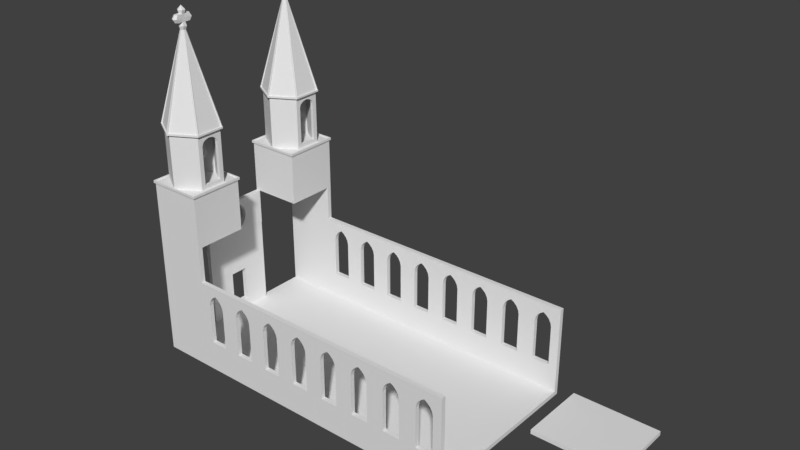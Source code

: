 # Source: Church.blend  (saved by Blender 2.79.0; exported with 4.5.12 LTS)
import bpy
from mathutils import Matrix  # noqa: F401  (used for matrix-valued properties, if any)

bpy.ops.wm.read_factory_settings(use_empty=True)
scene = bpy.context.scene
scene.name = 'Scene'

# ---- collections
col_collection_1 = bpy.data.collections.new('Collection 1'); scene.collection.children.link(col_collection_1)
col_collection_11 = bpy.data.collections.new('Collection 11'); scene.collection.children.link(col_collection_11)
col_collection_11.hide_render = True
col_collection_11.hide_viewport = True

# ---- world
world_world = bpy.data.worlds.new('World'); scene.world = world_world
world_world.color = (0.05088, 0.05088, 0.05088)
world_world.use_sun_shadow = False
world_world.sun_shadow_jitter_overblur = 0.0
world_world.cycles.sampling_method = 'MANUAL'

# ---- meshes
me_plane = bpy.data.meshes.new('Plane')
me_plane.from_pydata([(-2.0, -2.0, 0.0), (2.0, -2.0, 0.0), (-2.0, 2.0, 0.0), (2.0, 2.0, 0.0), (-2.0, -2.0, -0.25), (2.0, -2.0, -0.25), (-2.0, 2.0, -0.25), (2.0, 2.0, -0.25)], [], [(0, 1, 3, 2), (4, 6, 7, 5), (2, 6, 4, 0), (3, 7, 6, 2), (0, 4, 5, 1), (1, 5, 7, 3)])
me_plane.use_remesh_preserve_volume = False
me_plane.use_remesh_preserve_attributes = False
me_plane.use_mirror_vertex_groups = False
me_plane.update()
me_plane_002 = bpy.data.meshes.new('Plane.002')
me_plane_002.from_pydata([(-2.0, -2.0, 0.0), (2.0, -2.0, 0.0), (-2.0, 1.0, 0.0), (2.0, 1.0, 0.0), (-2.0, -2.0, -0.25), (2.0, -2.0, -0.25), (-2.0, 1.0, -0.25), (2.0, 1.0, -0.25)], [], [(0, 1, 3, 2), (4, 6, 7, 5), (2, 6, 4, 0), (3, 7, 6, 2), (0, 4, 5, 1), (1, 5, 7, 3)])
me_plane_002.use_remesh_preserve_volume = False
me_plane_002.use_remesh_preserve_attributes = False
me_plane_002.use_mirror_vertex_groups = False
me_plane_002.update()
me_vert_004 = bpy.data.meshes.new('Vert.004')
me_vert_004.from_pydata([(5.0, 0.0, 0.0), (5.0, -2.0, 0.0), (0.0, -2.0, 0.0), (0.0, 0.0, 0.0), (5.0, 0.0, 0.25), (5.0, -2.0, 0.25), (0.0, -2.0, 0.25), (0.0, 0.0, 0.25), (3.789, -1.5, 0.25), (3.789, -1.5, -1.49e-08), (3.789, -0.5, 0.25), (3.789, -0.5, -1.49e-08), (1.5, -0.5, 0.25), (1.5, -0.5, -1.49e-08), (1.5, -1.5, 0.25), (1.5, -1.5, -1.49e-08), (1.5, -0.6, 0.25), (1.5, -0.6, 0.0), (4.01, -1.457, 0.25), (4.01, -1.457, -1.49e-08), (4.01, -0.5431, 0.25), (4.01, -0.5431, -1.49e-08), (4.227, -1.339, 0.25), (4.227, -1.339, -1.49e-08), (4.227, -0.661, 0.25), (4.227, -0.661, -1.49e-08), (4.384, -0.822, 0.25), (4.384, -0.822, -1.49e-08), (4.384, -1.178, 0.25), (4.384, -1.178, -1.49e-08), (4.5, -1.0, 0.25), (4.5, -1.0, -1.49e-08)], [], [(0, 31, 27, 25, 21, 11, 13, 17, 3), (4, 7, 16, 12, 10, 20, 24, 26, 30), (3, 2, 6, 7), (1, 0, 4, 5), (0, 3, 7, 4), (2, 1, 5, 6), (21, 20, 10, 11), (13, 12, 16, 14, 15, 17), (25, 24, 20, 21), (15, 14, 8, 9), (27, 26, 24, 25), (22, 23, 19, 18), (18, 19, 9, 8), (30, 28, 22, 18, 8, 14, 16, 7, 6, 5, 4), (28, 29, 23, 22), (31, 30, 26, 27), (3, 17, 15, 9, 19, 23, 29, 31, 0, 1, 2), (29, 28, 30, 31), (11, 10, 12, 13)])
me_vert_004.use_remesh_preserve_volume = False
me_vert_004.use_remesh_preserve_attributes = False
me_vert_004.use_mirror_vertex_groups = False
me_vert_004.update()
me_plane_003 = bpy.data.meshes.new('Plane.003')
me_plane_003.from_pydata([(-2.0, -2.0, 0.0), (1.0, -2.0, 0.0), (-2.0, 1.0, 0.0), (1.0, 1.0, 0.0), (-2.0, -2.0, -0.25), (1.0, -2.0, -0.25), (-2.0, 1.0, -0.25), (1.0, 1.0, -0.25)], [], [(0, 1, 3, 2), (4, 6, 7, 5), (2, 6, 4, 0), (3, 7, 6, 2), (0, 4, 5, 1), (1, 5, 7, 3)])
me_plane_003.use_remesh_preserve_volume = False
me_plane_003.use_remesh_preserve_attributes = False
me_plane_003.use_mirror_vertex_groups = False
me_plane_003.update()
me_vert_001 = bpy.data.meshes.new('Vert.001')
me_vert_001.from_pydata([(7.0, 0.0, 0.0), (7.0, 3.0, 0.0), (0.0, 3.0, 0.0), (0.0, 0.0, 0.0), (7.0, 0.0, 0.25), (7.0, 3.0, 0.25), (0.0, 3.0, 0.25), (0.0, 0.0, 0.25)], [], [(0, 3, 2, 1), (4, 5, 6, 7), (3, 7, 6, 2), (1, 5, 4, 0), (0, 4, 7, 3), (2, 6, 5, 1)])
me_vert_001.use_remesh_preserve_volume = False
me_vert_001.use_remesh_preserve_attributes = False
me_vert_001.use_mirror_vertex_groups = False
me_vert_001.update()
me_circle = bpy.data.meshes.new('Circle')
me_circle.from_pydata([(-1.126, 0.65, 2.908), (0.0, 1.3, 2.908), (-1.126, -0.65, 2.908), (1.136e-07, -1.3, 2.908), (1.126, -0.65, 2.908), (1.126, 0.65, 2.908), (0.0, 1.5, 0.0), (-1.299, 0.75, 0.0), (-1.299, -0.75, 0.0), (1.311e-07, -1.5, 0.0), (1.299, -0.75, 0.0), (1.299, 0.75, 0.0), (0.0, 1.5, 3.0), (-1.299, 0.75, 3.0), (-1.299, -0.75, 3.0), (1.311e-07, -1.5, 3.0), (1.299, -0.75, 3.0), (1.299, 0.75, 3.0), (-3.974e-09, 1.65, 3.0), (-1.429, 0.825, 3.0), (-1.429, -0.825, 3.0), (1.403e-07, -1.65, 3.0), (1.429, -0.825, 3.0), (1.429, 0.825, 3.0), (-0.03672, -1.624, 3.1), (0.03672, -1.624, 3.1), (1.402e-07, -1.61, 3.1), (-1.425, -0.7803, 3.1), (-1.388, -0.8439, 3.1), (-1.395, -0.8052, 3.1), (-1.429, 0.825, 3.1), (-6.029e-10, 1.65, 3.1), (-1.429, -0.825, 3.1), (1.436e-07, -1.65, 3.1), (1.429, -0.825, 3.1), (1.429, 0.825, 3.1), (-1.388, 0.8439, 3.1), (-1.425, 0.7803, 3.1), (-1.395, 0.8052, 3.1), (0.03672, 1.624, 3.1), (-0.03672, 1.624, 3.1), (-6.029e-10, 1.61, 3.1), (-6.711e-07, 0.2151, 9.1), (-0.1863, 0.1076, 9.1), (-0.1863, -0.1076, 9.1), (-6.523e-07, -0.2151, 9.1), (0.1863, -0.1076, 9.1), (0.1863, 0.1076, 9.1), (-6.407e-07, -3.725e-08, 9.325), (0.1941, 0.1121, 8.3), (0.136, 0.07851, 8.5), (0.136, 0.07851, 8.7), (0.136, 0.07851, 8.9), (0.136, -0.07851, 8.9), (0.136, -0.07851, 8.7), (0.136, -0.07851, 8.5), (0.1941, -0.1121, 8.3), (9.156e-08, -0.2242, 8.3), (-8.955e-08, -0.157, 8.5), (-4.617e-07, -0.157, 8.9), (-0.136, -0.07851, 8.9), (-0.136, -0.07851, 8.7), (-0.136, -0.07851, 8.5), (-0.1941, -0.1121, 8.3), (-0.1941, 0.1121, 8.3), (-0.136, 0.07851, 8.5), (-0.136, 0.07851, 8.7), (-0.136, 0.07851, 8.9), (-4.755e-07, 0.157, 8.9), (-1.033e-07, 0.157, 8.5), (7.195e-08, 0.2242, 8.3), (0.136, 0.3727, 8.5), (0.1748, 0.4789, 8.7), (0.136, 0.3727, 8.9), (0.136, -0.3727, 8.9), (0.1748, -0.4789, 8.7), (0.136, -0.3727, 8.5), (-8.955e-08, -0.4512, 8.5), (-2.746e-07, -0.5798, 8.7), (-4.617e-07, -0.4512, 8.9), (-0.136, -0.3727, 8.9), (-0.1748, -0.4789, 8.7), (-0.136, -0.3727, 8.5), (-0.136, 0.3727, 8.5), (-0.1748, 0.4789, 8.7), (-0.136, 0.3727, 8.9), (-5.058e-07, 0.4512, 8.9), (-3.313e-07, 0.5798, 8.7), (-1.337e-07, 0.4512, 8.5), (-0.03504, 1.55, 3.1), (0.03504, 1.55, 3.1), (-6.029e-10, 1.61, 3.1), (-1.36, 0.7447, 3.1), (-1.325, 0.8054, 3.1), (-1.395, 0.8052, 3.1), (-1.325, -0.8054, 3.1), (-1.36, -0.7447, 3.1), (-1.395, -0.8052, 3.1), (0.03504, -1.55, 3.1), (-0.03504, -1.55, 3.1), (1.402e-07, -1.61, 3.1), (1.36, -0.7447, 3.1), (1.325, -0.8054, 3.1), (1.395, -0.8052, 3.1), (1.325, 0.8054, 3.1), (1.36, 0.7447, 3.1), (1.395, 0.8052, 3.1), (0.03504, 0.1368, 8.1), (-0.03504, 0.1368, 8.1), (2.315e-07, 0.1698, 8.138), (-0.1009, 0.09874, 8.1), (-0.136, 0.03805, 8.1), (-0.147, 0.08489, 8.138), (-0.136, -0.03805, 8.1), (-0.1009, -0.09874, 8.1), (-0.147, -0.08489, 8.138), (-0.03504, -0.1368, 8.1), (0.03504, -0.1368, 8.1), (2.463e-07, -0.1698, 8.138), (0.1009, -0.09874, 8.1), (0.136, -0.03805, 8.1), (0.147, -0.08489, 8.138), (0.136, 0.03805, 8.1), (0.1009, 0.09874, 8.1), (0.147, 0.08489, 8.138), (1.395, -0.8052, 3.1), (1.425, -0.7803, 3.1), (1.388, -0.8439, 3.1), (1.395, 0.8052, 3.1), (1.388, 0.8439, 3.1), (1.425, 0.7803, 3.1), (2.315e-07, 0.1698, 8.138), (0.03672, 0.1433, 8.1), (-0.03672, 0.1433, 8.1), (-0.147, 0.08489, 8.138), (-0.1058, 0.1035, 8.1), (-0.1425, 0.03987, 8.1), (-0.147, -0.08489, 8.138), (-0.1425, -0.03987, 8.1), (-0.1058, -0.1035, 8.1), (2.463e-07, -0.1698, 8.138), (-0.03672, -0.1433, 8.1), (0.03672, -0.1433, 8.1), (0.147, -0.08489, 8.138), (0.1058, -0.1035, 8.1), (0.1425, -0.03987, 8.1), (0.147, 0.08489, 8.138), (0.1425, 0.03987, 8.1), (0.1058, 0.1035, 8.1), (-1.184, 0.6432, 3.818), (-1.009, 0.5422, 4.533), (-0.8344, 0.4413, 5.247), (-0.6595, 0.3403, 5.961), (-0.4847, 0.2394, 6.675), (-0.3099, 0.1384, 7.39), (-0.2748, 0.1991, 7.39), (-0.4497, 0.3001, 6.675), (-0.6245, 0.401, 5.961), (-0.7994, 0.502, 5.247), (-0.9742, 0.6029, 4.533), (-1.149, 0.7039, 3.818), (0.03504, 0.3376, 7.39), (0.03504, 0.5395, 6.675), (0.03504, 0.7414, 5.961), (0.03504, 0.9432, 5.247), (0.03504, 1.145, 4.533), (0.03504, 1.347, 3.818), (-0.03504, 1.347, 3.818), (-0.03504, 1.145, 4.533), (-0.03504, 0.9432, 5.247), (-0.03504, 0.7414, 5.961), (-0.03504, 0.5395, 6.675), (-0.03504, 0.3376, 7.39), (0.3099, 0.1384, 7.39), (0.4847, 0.2394, 6.675), (0.6596, 0.3403, 5.961), (0.8344, 0.4413, 5.247), (1.009, 0.5422, 4.533), (1.184, 0.6432, 3.818), (1.149, 0.7039, 3.818), (0.9742, 0.6029, 4.533), (0.7994, 0.502, 5.247), (0.6245, 0.401, 5.961), (0.4497, 0.3001, 6.675), (0.2748, 0.1991, 7.39), (1.184, -0.6432, 3.818), (1.009, -0.5422, 4.533), (0.8344, -0.4413, 5.247), (0.6596, -0.3403, 5.961), (0.4847, -0.2394, 6.675), (0.3099, -0.1384, 7.39), (0.2748, -0.1991, 7.39), (0.4497, -0.3001, 6.675), (0.6245, -0.401, 5.961), (0.7994, -0.502, 5.247), (0.9742, -0.6029, 4.533), (1.149, -0.7039, 3.818), (-0.03504, -0.3376, 7.39), (-0.03504, -0.5395, 6.675), (-0.03504, -0.7414, 5.961), (-0.03504, -0.9432, 5.247), (-0.03504, -1.145, 4.533), (-0.03504, -1.347, 3.818), (0.03504, -1.347, 3.818), (0.03504, -1.145, 4.533), (0.03504, -0.9432, 5.247), (0.03504, -0.7414, 5.961), (0.03504, -0.5395, 6.675), (0.03504, -0.3376, 7.39), (-1.149, -0.7039, 3.818), (-0.9742, -0.6029, 4.533), (-0.7994, -0.502, 5.247), (-0.6245, -0.401, 5.961), (-0.4497, -0.3001, 6.675), (-0.2748, -0.1991, 7.39), (-0.3099, -0.1384, 7.39), (-0.4847, -0.2394, 6.675), (-0.6595, -0.3403, 5.961), (-0.8344, -0.4413, 5.247), (-1.009, -0.5422, 4.533), (-1.184, -0.6432, 3.818), (-1.241, 0.674, 3.818), (-1.058, 0.5682, 4.533), (-0.8743, 0.4624, 5.247), (-0.6911, 0.3566, 5.961), (-0.5079, 0.2508, 6.675), (-0.3247, 0.1451, 7.39), (-0.288, 0.2087, 7.39), (-0.4712, 0.3144, 6.675), (-0.6544, 0.4202, 5.961), (-0.8376, 0.526, 5.247), (-1.021, 0.6318, 4.533), (-1.204, 0.7376, 3.818), (0.03672, 0.3537, 7.39), (0.03672, 0.5653, 6.675), (0.03672, 0.7768, 5.961), (0.03672, 0.9884, 5.247), (0.03672, 1.2, 4.533), (0.03672, 1.412, 3.818), (-0.03672, 1.412, 3.818), (-0.03672, 1.2, 4.533), (-0.03672, 0.9884, 5.247), (-0.03672, 0.7768, 5.961), (-0.03672, 0.5653, 6.675), (-0.03672, 0.3537, 7.39), (0.3247, 0.1451, 7.39), (0.5079, 0.2508, 6.675), (0.6911, 0.3566, 5.961), (0.8743, 0.4624, 5.247), (1.058, 0.5682, 4.533), (1.241, 0.674, 3.818), (1.204, 0.7376, 3.818), (1.021, 0.6318, 4.533), (0.8376, 0.526, 5.247), (0.6544, 0.4202, 5.961), (0.4712, 0.3144, 6.675), (0.288, 0.2087, 7.39), (1.241, -0.674, 3.818), (1.058, -0.5682, 4.533), (0.8743, -0.4624, 5.247), (0.6911, -0.3566, 5.961), (0.5079, -0.2508, 6.675), (0.3247, -0.1451, 7.39), (0.288, -0.2087, 7.39), (0.4712, -0.3144, 6.675), (0.6544, -0.4202, 5.961), (0.8376, -0.526, 5.247), (1.021, -0.6318, 4.533), (1.204, -0.7376, 3.818), (-0.03672, -0.3537, 7.39), (-0.03672, -0.5653, 6.675), (-0.03672, -0.7768, 5.961), (-0.03672, -0.9884, 5.247), (-0.03672, -1.2, 4.533), (-0.03672, -1.412, 3.818), (0.03672, -1.412, 3.818), (0.03672, -1.2, 4.533), (0.03672, -0.9884, 5.247), (0.03672, -0.7768, 5.961), (0.03672, -0.5653, 6.675), (0.03672, -0.3537, 7.39), (-1.204, -0.7376, 3.818), (-1.021, -0.6318, 4.533), (-0.8376, -0.526, 5.247), (-0.6544, -0.4202, 5.961), (-0.4712, -0.3144, 6.675), (-0.288, -0.2087, 7.39), (-0.3247, -0.1451, 7.39), (-0.5079, -0.2508, 6.675), (-0.6911, -0.3566, 5.961), (-0.8743, -0.4624, 5.247), (-1.058, -0.5682, 4.533), (-1.241, -0.674, 3.818), (-1.126, -0.65, -2.384e-07), (-1.126, 0.65, -2.384e-07), (1.126, 0.65, 0.0), (1.126, -0.65, 0.0), (0.0, 1.3, -2.384e-07), (1.136e-07, -1.3, -2.384e-07), (-1.299, 0.5, 2.367), (1.299, 0.5, 2.367), (-1.126, 0.5, 2.367), (1.126, 0.5, 2.367), (-1.299, -0.5, 0.2363), (1.299, -0.5, 0.2363), (-1.126, -0.5, 0.2363), (1.126, -0.5, 0.2363), (-1.299, 0.5, 0.2363), (1.299, 0.5, 0.2363), (-1.126, 0.5, 0.2363), (1.126, 0.5, 0.2363), (1.126, 0.5, 0.3356), (1.299, 1e-08, 2.741), (-1.299, -8.485e-09, 2.741), (-1.126, -7.252e-09, 2.741), (1.126, 8.771e-09, 2.741), (1.299, 0.1861, 2.707), (-1.299, 0.1861, 2.707), (-1.126, 0.1861, 2.707), (1.126, 0.1861, 2.707), (1.299, 0.4455, 2.534), (-1.299, 0.4455, 2.534), (-1.126, 0.4455, 2.534), (1.126, 0.4455, 2.534), (1.299, 0.3139, 2.651), (-1.299, 0.3139, 2.651), (-1.126, 0.3139, 2.651), (1.126, 0.3139, 2.651), (1.299, -0.4455, 2.534), (-1.299, -0.4455, 2.534), (-1.126, -0.4455, 2.534), (1.126, -0.4455, 2.534), (1.299, -0.1861, 2.707), (-1.299, -0.1861, 2.707), (-1.126, -0.1861, 2.707), (1.126, -0.1861, 2.707), (1.299, -0.5, 2.367), (-1.299, -0.5, 2.367), (-1.126, -0.5, 2.367), (1.126, -0.5, 2.367), (1.299, -0.3139, 2.651), (-1.299, -0.3139, 2.651), (-1.126, -0.3139, 2.651), (1.126, -0.3139, 2.651), (7.818e-10, 0.03338, 1.371), (0.0, 0.05, 3.285), (0.01031, 0.03175, 1.371), (0.01545, 0.04755, 3.285), (0.01962, 0.027, 1.371), (0.02939, 0.04045, 3.285), (0.027, 0.01962, 1.371), (0.04045, 0.02939, 3.285), (0.03175, 0.01031, 1.371), (0.04755, 0.01545, 3.285), (0.03338, 3.456e-09, 1.371), (0.05, -2.186e-09, 3.285), (0.03175, -0.01031, 1.371), (0.04755, -0.01545, 3.285), (0.027, -0.01962, 1.371), (0.04045, -0.02939, 3.285), (0.01962, -0.027, 1.371), (0.02939, -0.04045, 3.285), (0.01031, -0.03175, 1.371), (0.01545, -0.04755, 3.285), (-1.009e-08, -0.03338, 1.371), (-1.629e-08, -0.05, 3.285), (-0.01031, -0.03175, 1.371), (-0.01545, -0.04755, 3.285), (-0.01962, -0.027, 1.371), (-0.02939, -0.04045, 3.285), (-0.027, -0.01962, 1.371), (-0.04045, -0.02939, 3.285), (-0.03175, -0.01031, 1.371), (-0.04755, -0.01545, 3.285), (-0.03338, 3.715e-08, 1.371), (-0.05, 4.828e-08, 3.285), (-0.03175, 0.01031, 1.371), (-0.04755, 0.01545, 3.285), (-0.027, 0.01962, 1.371), (-0.04045, 0.02939, 3.285), (-0.01962, 0.027, 1.371), (-0.02939, 0.04045, 3.285), (-0.01031, 0.03175, 1.371), (-0.01545, 0.04755, 3.285), (0.0, 0.05, 1.527), (0.01545, 0.04755, 1.527), (0.02939, 0.04045, 1.527), (0.04045, 0.02939, 1.527), (0.04755, 0.01545, 1.527), (0.05, -2.186e-09, 1.527), (0.04755, -0.01545, 1.527), (0.04045, -0.02939, 1.527), (0.02939, -0.04045, 1.527), (0.01545, -0.04755, 1.527), (-1.629e-08, -0.05, 1.527), (-0.01545, -0.04755, 1.527), (-0.02939, -0.04045, 1.527), (-0.04045, -0.02939, 1.527), (-0.04755, -0.01545, 1.527), (-0.05, 4.828e-08, 1.527), (-0.04755, 0.01545, 1.527), (-0.04045, 0.02939, 1.527), (-0.02939, 0.04045, 1.527), (-0.01545, 0.04755, 1.527), (0.02312, 0.07117, 1.466), (0.02209, 0.06798, 1.41), (0.04398, 0.06054, 1.466), (0.04201, 0.05782, 1.41), (0.06054, 0.04398, 1.466), (0.05782, 0.04201, 1.41), (0.07117, 0.02312, 1.466), (0.06798, 0.02209, 1.41), (0.07483, -1.039e-08, 1.466), (0.07147, -9.284e-09, 1.41), (0.07117, -0.02312, 1.466), (0.06798, -0.02209, 1.41), (0.06054, -0.04398, 1.466), (0.05782, -0.04201, 1.41), (0.04398, -0.06054, 1.466), (0.04201, -0.05782, 1.41), (0.02312, -0.07117, 1.466), (0.02209, -0.06798, 1.41), (-2.542e-08, -0.07483, 1.466), (-2.419e-08, -0.07147, 1.41), (-0.02312, -0.07117, 1.466), (-0.02209, -0.06798, 1.41), (-0.04398, -0.06054, 1.466), (-0.04201, -0.05782, 1.41), (-0.06054, -0.04398, 1.466), (-0.05782, -0.04201, 1.41), (-0.07117, -0.02312, 1.466), (-0.06798, -0.02209, 1.41), (-0.07483, 6.513e-08, 1.466), (-0.07147, 6.286e-08, 1.41), (-0.07117, 0.02312, 1.466), (-0.06798, 0.02209, 1.41), (-0.06054, 0.04398, 1.466), (-0.05782, 0.04201, 1.41), (-0.04398, 0.06054, 1.466), (-0.04201, 0.05782, 1.41), (-0.02312, 0.07117, 1.466), (-0.02209, 0.06798, 1.41), (-8.999e-10, 0.07147, 1.41), (-1.041e-09, 0.07483, 1.466), (-1.147e-08, 0.6215, 1.433), (-0.3107, 0.5382, 1.433), (-0.5382, 0.3107, 1.433), (-0.6215, -2.26e-08, 1.433), (-0.5382, -0.3107, 1.433), (-0.3107, -0.5382, 1.433), (-9.831e-08, -0.6215, 1.433), (0.3107, -0.5382, 1.433), (0.5382, -0.3107, 1.433), (0.6215, -2.802e-07, 1.433), (0.5382, 0.3107, 1.433), (0.3107, 0.5382, 1.433), (-0.3382, 0.5858, 1.502), (-6.573e-10, 0.6764, 1.502), (-0.5858, 0.3382, 1.502), (-0.6764, -2.751e-08, 1.502), (-0.5858, -0.3382, 1.502), (-0.3382, -0.5858, 1.502), (-1.028e-07, -0.6764, 1.502), (0.3382, -0.5858, 1.502), (0.5858, -0.3382, 1.502), (0.6764, -3.124e-07, 1.502), (0.5858, 0.3382, 1.502), (0.3382, 0.5858, 1.502), (-0.3153, 0.5461, 1.571), (-6.127e-10, 0.6305, 1.571), (-0.5461, 0.3153, 1.571), (-0.6305, -3.282e-08, 1.571), (-0.5461, -0.3153, 1.571), (-0.3153, -0.5461, 1.571), (-9.582e-08, -0.6305, 1.571), (0.3153, -0.5461, 1.571), (0.5461, -0.3153, 1.571), (0.6305, -2.984e-07, 1.571), (0.5461, 0.3153, 1.571), (0.3153, 0.5461, 1.571), (-0.2879, 0.4987, 1.761), (-1.035e-09, 0.5758, 1.761), (-0.4987, 0.2879, 1.761), (-0.5758, -3.853e-08, 1.761), (-0.4987, -0.2879, 1.761), (-0.2879, -0.4987, 1.761), (-8.798e-08, -0.5758, 1.761), (0.2879, -0.4987, 1.761), (0.4987, -0.2879, 1.761), (0.5758, -2.811e-07, 1.761), (0.4987, 0.2879, 1.761), (0.2879, 0.4987, 1.761), (-0.2746, 0.4757, 2.055), (-7.348e-10, 0.5493, 2.055), (-0.4757, 0.2746, 2.055), (-0.5493, -4.079e-08, 2.055), (-0.4757, -0.2746, 2.055), (-0.2746, -0.4757, 2.055), (-8.367e-08, -0.5493, 2.055), (0.2746, -0.4757, 2.055), (0.4757, -0.2746, 2.055), (0.5493, -2.721e-07, 2.055), (0.4757, 0.2746, 2.055), (0.2746, 0.4757, 2.055), (-0.2416, 0.4184, 2.435), (1.137e-09, 0.4831, 2.435), (-0.4184, 0.2416, 2.435), (-0.4831, -4.684e-08, 2.435), (-0.4184, -0.2416, 2.435), (-0.2416, -0.4184, 2.435), (-7.181e-08, -0.4831, 2.435), (0.2416, -0.4184, 2.435), (0.4184, -0.2416, 2.435), (0.4831, -2.503e-07, 2.435), (0.4184, 0.2416, 2.435), (0.2416, 0.4184, 2.435), (-0.1798, 0.3114, 2.636), (3.181e-09, 0.3595, 2.636), (-0.3114, 0.1798, 2.636), (-0.3595, -5.821e-08, 2.636), (-0.3114, -0.1798, 2.636), (-0.1798, -0.3114, 2.636), (-5.111e-08, -0.3595, 2.636), (0.1798, -0.3114, 2.636), (0.3114, -0.1798, 2.636), (0.3595, -2.096e-07, 2.636), (0.3114, 0.1798, 2.636), (0.1798, 0.3114, 2.636), (-0.1042, 0.1804, 2.711), (1.843e-09, 0.2084, 2.711), (-0.1804, 0.1042, 2.711), (-0.2084, -7.288e-08, 2.711), (-0.1804, -0.1042, 2.711), (-0.1042, -0.1804, 2.711), (-2.962e-08, -0.2084, 2.711), (0.1042, -0.1804, 2.711), (0.1804, -0.1042, 2.711), (0.2084, -1.606e-07, 2.711), (0.1804, 0.1042, 2.711), (0.1042, 0.1804, 2.711), (-0.3307, 0.5729, 1.433), (0.0, 0.6615, 1.433), (-0.5729, 0.3307, 1.433), (-0.6615, -2.891e-08, 1.433), (-0.5729, -0.3307, 1.433), (-0.3307, -0.5729, 1.433), (-9.988e-08, -0.6615, 1.433), (0.3307, -0.5729, 1.433), (0.5729, -0.3307, 1.433), (0.6615, -3.075e-07, 1.433), (0.5729, 0.3307, 1.433), (0.3307, 0.5729, 1.433), (-0.2371, 0.4107, 2.16), (-5.291e-09, 0.4742, 2.16), (-0.4107, 0.2371, 2.16), (-0.4742, -3.801e-08, 2.16), (-0.4107, -0.2371, 2.16), (-0.2371, -0.4107, 2.16), (-7.156e-08, -0.4742, 2.16), (0.2371, -0.4107, 2.16), (0.4107, -0.2371, 2.16), (0.4742, -2.346e-07, 2.16), (0.4107, 0.2371, 2.16), (0.2371, 0.4107, 2.16), (-1.162, 1.162, -0.2956), (-1.162, -1.162, -0.2956), (1.162, -1.162, -0.2956), (1.162, 1.162, -0.2956), (-1.5, -1.5, -3.0), (1.5, -1.5, -3.0), (-1.5, 1.5, -3.0), (1.5, 1.5, -3.0), (-1.5, 1.5, 0.0), (-1.5, -1.5, 0.0), (1.5, -1.5, 0.0), (1.5, 1.5, 0.0), (1.162, 1.162, -3.0), (1.162, -1.162, -3.0), (-1.162, 1.162, -3.0), (-1.162, -1.162, -3.0), (-1.5, 1.5, -0.08219), (1.5, 1.5, -0.08219), (1.5, -1.5, -0.08219), (-1.5, -1.5, -0.08219), (-1.569, 1.569, -0.08219), (1.569, -1.569, -0.08219), (1.569, 1.569, -0.08219), (-1.569, -1.569, -0.08219), (-1.5, 1.5, 0.0), (-1.5, -1.5, 0.0), (1.5, -1.5, 0.0), (1.5, 1.5, 0.0), (-1.5, 1.5, 0.05847), (-1.5, -1.5, 0.05847), (1.5, -1.5, 0.05847), (1.5, 1.5, 0.05847), (1.569, 1.569, 0.05847), (1.569, -1.569, 0.05847), (-1.569, 1.569, 0.05847), (-1.569, -1.569, 0.05847), (-1.5, 1.167, -3.0), (-1.5, 0.8333, -3.0), (-1.5, 0.5, -3.0), (-1.5, 0.1667, -3.0), (-1.5, -0.1667, -3.0), (-1.5, -0.5, -3.0), (-1.5, -0.8333, -3.0), (-1.5, -1.167, -3.0), (-1.5, -1.5, -0.4064), (-1.5, -1.5, -0.7306), (-1.5, -1.5, -1.055), (-1.5, -1.5, -1.379), (-1.5, -1.5, -1.703), (-1.5, -1.5, -2.027), (-1.5, -1.5, -2.352), (-1.5, -1.5, -2.676), (-1.5, 1.5, -2.676), (-1.5, 1.5, -2.352), (-1.5, 1.5, -2.027), (-1.5, 1.5, -1.703), (-1.5, 1.5, -1.379), (-1.5, 1.5, -1.055), (-1.5, 1.5, -0.7306), (-1.5, 1.5, -0.4064), (-1.5, -1.167, -0.08219), (-1.5, -0.8333, -0.08219), (-1.5, -0.5, -0.08219), (-1.5, -0.1667, -0.08219), (-1.5, 0.1667, -0.08219), (-1.5, 0.5, -0.08219), (-1.5, 0.8333, -0.08219), (-1.5, 1.167, -0.08219), (-1.5, 1.226, -2.458), (-1.5, 1.226, -2.091), (-1.5, 1.226, -1.724), (-1.5, 1.226, -1.358), (-1.5, 1.226, -0.9909), (-1.5, 1.226, -0.6241), (-1.5, 0.7739, -2.458), (-1.5, 0.7739, -2.091), (-1.5, 0.7739, -1.724), (-1.5, 0.7739, -1.358), (-1.5, 0.7739, -0.9909), (-1.5, 0.7739, -0.6241), (-1.5, 0.5594, -2.458), (-1.5, 0.5594, -2.091), (-1.5, 0.5594, -1.724), (-1.5, 0.5594, -1.358), (-1.5, 0.5594, -0.9909), (-1.5, 0.5594, -0.6241), (-1.5, 0.1073, -2.458), (-1.5, 0.1073, -2.091), (-1.5, 0.1073, -1.724), (-1.5, 0.1073, -1.358), (-1.5, 0.1073, -0.9909), (-1.5, 0.1073, -0.6241), (-1.5, -0.1073, -2.458), (-1.5, -0.1073, -2.091), (-1.5, -0.1073, -1.724), (-1.5, -0.1073, -1.358), (-1.5, -0.1073, -0.9909), (-1.5, -0.1073, -0.6241), (-1.5, -0.5594, -2.458), (-1.5, -0.5594, -2.091), (-1.5, -0.5594, -1.724), (-1.5, -0.5594, -1.358), (-1.5, -0.5594, -0.9909), (-1.5, -0.5594, -0.6241), (-1.5, -0.7739, -2.458), (-1.5, -0.7739, -2.091), (-1.5, -0.7739, -1.724), (-1.5, -0.7739, -1.358), (-1.5, -0.7739, -0.9909), (-1.5, -0.7739, -0.6241), (-1.5, -1.226, -2.458), (-1.5, -1.226, -2.091), (-1.5, -1.226, -1.724), (-1.5, -1.226, -1.358), (-1.5, -1.226, -0.9909), (-1.5, -1.226, -0.6241), (-1.433, 1.143, -2.458), (-1.433, 1.143, -2.091), (-1.433, 1.143, -1.724), (-1.433, 1.143, -1.358), (-1.433, 1.143, -0.9909), (-1.433, 1.143, -0.6241), (-1.433, 0.8575, -2.458), (-1.433, 0.8575, -2.091), (-1.433, 0.8575, -1.724), (-1.433, 0.8575, -1.358), (-1.433, 0.8575, -0.9909), (-1.433, 0.8575, -0.6241), (-1.433, 0.4758, -2.458), (-1.433, 0.4758, -2.091), (-1.433, 0.4758, -1.724), (-1.433, 0.4758, -1.358), (-1.433, 0.4758, -0.9909), (-1.433, 0.4758, -0.6241), (-1.433, 0.1908, -2.458), (-1.433, 0.1908, -2.091), (-1.433, 0.1908, -1.724), (-1.433, 0.1908, -1.358), (-1.433, 0.1908, -0.9909), (-1.433, 0.1908, -0.6241), (-1.433, -0.1908, -2.458), (-1.433, -0.1908, -2.091), (-1.433, -0.1908, -1.724), (-1.433, -0.1908, -1.358), (-1.433, -0.1908, -0.9909), (-1.433, -0.1908, -0.6241), (-1.433, -0.4758, -2.458), (-1.433, -0.4758, -2.091), (-1.433, -0.4758, -1.724), (-1.433, -0.4758, -1.358), (-1.433, -0.4758, -0.9909), (-1.433, -0.4758, -0.6241), (-1.433, -0.8575, -2.458), (-1.433, -0.8575, -2.091), (-1.433, -0.8575, -1.724), (-1.433, -0.8575, -1.358), (-1.433, -0.8575, -0.9909), (-1.433, -0.8575, -0.6241), (-1.433, -1.143, -2.458), (-1.433, -1.143, -2.091), (-1.433, -1.143, -1.724), (-1.433, -1.143, -1.358), (-1.433, -1.143, -0.9909), (-1.433, -1.143, -0.6241), (-1.5, 1.119, -2.825), (-1.5, 1.226, -2.718), (-1.5, 1.32, -2.774), (-1.5, 1.192, -2.926), (-1.5, 1.173, -2.811), (-1.5, 1.212, -2.772), (-1.5, 1.226, -0.364), (-1.5, 1.119, -0.2573), (-1.5, 1.192, -0.1562), (-1.5, 1.32, -0.3083), (-1.5, 1.212, -0.3107), (-1.5, 1.173, -0.2716), (-1.5, 0.7739, -2.718), (-1.5, 0.8807, -2.825), (-1.5, 0.8082, -2.926), (-1.5, 0.6672, -2.825), (-1.5, 0.7882, -2.772), (-1.5, 0.8273, -2.811), (-1.5, 0.8807, -0.2573), (-1.5, 0.7739, -0.364), (-1.5, 0.6672, -0.2573), (-1.5, 0.8082, -0.1562), (-1.5, 0.8273, -0.2716), (-1.5, 0.7882, -0.3107), (-1.5, 0.4527, -2.825), (-1.5, 0.5594, -2.718), (-1.5, 0.6661, -2.825), (-1.5, 0.5251, -2.926), (-1.5, 0.506, -2.811), (-1.5, 0.5451, -2.772), (-1.5, 0.5594, -0.364), (-1.5, 0.4527, -0.2573), (-1.5, 0.5251, -0.1562), (-1.5, 0.6661, -0.2573), (-1.5, 0.5451, -0.3107), (-1.5, 0.506, -0.2716), (-1.5, 0.1073, -2.718), (-1.5, 0.214, -2.825), (-1.5, 0.1416, -2.926), (-1.5, 0.0005513, -2.825), (-1.5, 0.1216, -2.772), (-1.5, 0.1606, -2.811), (-1.5, 0.214, -0.2573), (-1.5, 0.1073, -0.364), (-1.5, 0.0005514, -0.2573), (-1.5, 0.1416, -0.1562), (-1.5, 0.1606, -0.2716), (-1.5, 0.1216, -0.3107), (-1.5, -0.214, -2.825), (-1.5, -0.1073, -2.718), (-1.5, -0.0005514, -2.825), (-1.5, -0.1416, -2.926), (-1.5, -0.1606, -2.811), (-1.5, -0.1216, -2.772), (-1.5, -0.1073, -0.364), (-1.5, -0.214, -0.2573), (-1.5, -0.1416, -0.1562), (-1.5, -0.0005513, -0.2573), (-1.5, -0.1216, -0.3107), (-1.5, -0.1606, -0.2716), (-1.5, -0.5594, -2.718), (-1.5, -0.4527, -2.825), (-1.5, -0.5251, -2.926), (-1.5, -0.6661, -2.825), (-1.5, -0.5451, -2.772), (-1.5, -0.506, -2.811), (-1.5, -0.4527, -0.2573), (-1.5, -0.5594, -0.364), (-1.5, -0.6661, -0.2573), (-1.5, -0.5251, -0.1562), (-1.5, -0.506, -0.2716), (-1.5, -0.5451, -0.3107), (-1.5, -0.8807, -2.825), (-1.5, -0.7739, -2.718), (-1.5, -0.6672, -2.825), (-1.5, -0.8082, -2.926), (-1.5, -0.8273, -2.811), (-1.5, -0.7882, -2.772), (-1.5, -0.7739, -0.364), (-1.5, -0.8807, -0.2573), (-1.5, -0.8082, -0.1562), (-1.5, -0.6672, -0.2573), (-1.5, -0.7882, -0.3107), (-1.5, -0.8273, -0.2716), (-1.5, -1.226, -2.718), (-1.5, -1.119, -2.825), (-1.5, -1.192, -2.926), (-1.5, -1.32, -2.774), (-1.5, -1.212, -2.772), (-1.5, -1.173, -2.811), (-1.5, -1.119, -0.2573), (-1.5, -1.226, -0.364), (-1.5, -1.32, -0.3083), (-1.5, -1.192, -0.1562), (-1.5, -1.173, -0.2716), (-1.5, -1.212, -0.3107), (-1.433, 1.143, -2.707), (-1.433, 1.108, -2.741), (-1.433, 1.137, -2.728), (-1.433, 1.129, -2.736), (-1.433, 1.108, -0.3409), (-1.433, 1.143, -0.375), (-1.433, 1.129, -0.3465), (-1.433, 1.137, -0.3539), (-1.433, 0.8917, -2.741), (-1.433, 0.8575, -2.707), (-1.433, 0.8706, -2.736), (-1.433, 0.8632, -2.728), (-1.433, 0.8575, -0.375), (-1.433, 0.8917, -0.3409), (-1.433, 0.8632, -0.3539), (-1.433, 0.8706, -0.3465), (-1.433, 0.4758, -2.707), (-1.433, 0.4417, -2.741), (-1.433, 0.4702, -2.728), (-1.433, 0.4628, -2.736), (-1.433, 0.4417, -0.3409), (-1.433, 0.4758, -0.375), (-1.433, 0.4628, -0.3465), (-1.433, 0.4702, -0.3539), (-1.433, 0.225, -2.741), (-1.433, 0.1908, -2.707), (-1.433, 0.2039, -2.736), (-1.433, 0.1965, -2.728), (-1.433, 0.1908, -0.375), (-1.433, 0.225, -0.3409), (-1.433, 0.1965, -0.3539), (-1.433, 0.2039, -0.3465), (-1.433, -0.1908, -2.707), (-1.433, -0.225, -2.741), (-1.433, -0.1965, -2.728), (-1.433, -0.2039, -2.736), (-1.433, -0.225, -0.3409), (-1.433, -0.1908, -0.375), (-1.433, -0.2039, -0.3465), (-1.433, -0.1965, -0.3539), (-1.433, -0.4417, -2.741), (-1.433, -0.4758, -2.707), (-1.433, -0.4628, -2.736), (-1.433, -0.4702, -2.728), (-1.433, -0.4758, -0.375), (-1.433, -0.4417, -0.3409), (-1.433, -0.4702, -0.3539), (-1.433, -0.4628, -0.3465), (-1.433, -0.8575, -2.707), (-1.433, -0.8917, -2.741), (-1.433, -0.8632, -2.728), (-1.433, -0.8706, -2.736), (-1.433, -0.8917, -0.3409), (-1.433, -0.8575, -0.375), (-1.433, -0.8706, -0.3465), (-1.433, -0.8632, -0.3539), (-1.433, -1.108, -2.741), (-1.433, -1.143, -2.707), (-1.433, -1.129, -2.736), (-1.433, -1.137, -2.728), (-1.433, -1.143, -0.375), (-1.433, -1.108, -0.3409), (-1.433, -1.137, -0.3539), (-1.433, -1.129, -0.3465), (-1.433, 1.226, -2.458), (-1.433, 1.226, -2.091), (-1.433, 1.226, -1.724), (-1.433, 1.226, -1.358), (-1.433, 1.226, -0.9909), (-1.433, 1.226, -0.6241), (-1.433, 0.7739, -2.458), (-1.433, 0.7739, -2.091), (-1.433, 0.7739, -1.724), (-1.433, 0.7739, -1.358), (-1.433, 0.7739, -0.9909), (-1.433, 0.7739, -0.6241), (-1.433, 0.5594, -2.458), (-1.433, 0.5594, -2.091), (-1.433, 0.5594, -1.724), (-1.433, 0.5594, -1.358), (-1.433, 0.5594, -0.9909), (-1.433, 0.5594, -0.6241), (-1.433, 0.1073, -2.458), (-1.433, 0.1073, -2.091), (-1.433, 0.1073, -1.724), (-1.433, 0.1073, -1.358), (-1.433, 0.1073, -0.9909), (-1.433, 0.1073, -0.6241), (-1.433, -0.1073, -2.458), (-1.433, -0.1073, -2.091), (-1.433, -0.1073, -1.724), (-1.433, -0.1073, -1.358), (-1.433, -0.1073, -0.9909), (-1.433, -0.1073, -0.6241), (-1.433, -0.5594, -2.458), (-1.433, -0.5594, -2.091), (-1.433, -0.5594, -1.724), (-1.433, -0.5594, -1.358), (-1.433, -0.5594, -0.9909), (-1.433, -0.5594, -0.6241), (-1.433, -0.7739, -2.458), (-1.433, -0.7739, -2.091), (-1.433, -0.7739, -1.724), (-1.433, -0.7739, -1.358), (-1.433, -0.7739, -0.9909), (-1.433, -0.7739, -0.6241), (-1.433, -1.226, -2.458), (-1.433, -1.226, -2.091), (-1.433, -1.226, -1.724), (-1.433, -1.226, -1.358), (-1.433, -1.226, -0.9909), (-1.433, -1.226, -0.6241), (-1.433, -0.1216, -2.772), (-1.433, -0.1073, -2.718), (-1.433, -0.1606, -2.811), (-1.433, -0.214, -2.825), (-1.433, -0.5594, -2.718), (-1.433, -0.5451, -2.772), (-1.433, -0.506, -2.811), (-1.433, -0.4527, -2.825), (-1.433, -1.212, -0.3107), (-1.433, -1.226, -0.364), (-1.433, -1.173, -0.2716), (-1.433, -1.119, -0.2573), (-1.433, -0.7739, -0.364), (-1.433, -0.7882, -0.3107), (-1.433, -0.8273, -0.2716), (-1.433, -0.8807, -0.2573), (-1.433, -0.8807, -2.825), (-1.433, -0.8273, -2.811), (-1.433, -0.7882, -2.772), (-1.433, -0.7739, -2.718), (-1.433, 0.1606, -2.811), (-1.433, 0.214, -2.825), (-1.433, 0.1216, -2.772), (-1.433, 0.1073, -2.718), (-1.433, 1.212, -2.772), (-1.433, 1.226, -2.718), (-1.433, 1.173, -2.811), (-1.433, 1.119, -2.825), (-1.433, 0.7739, -2.718), (-1.433, 0.7882, -2.772), (-1.433, 0.8273, -2.811), (-1.433, 0.8807, -2.825), (-1.433, 1.173, -0.2716), (-1.433, 1.119, -0.2573), (-1.433, 1.212, -0.3107), (-1.433, 1.226, -0.364), (-1.433, 0.7882, -0.3107), (-1.433, 0.7739, -0.364), (-1.433, 0.8273, -0.2716), (-1.433, 0.8807, -0.2573), (-1.433, 0.214, -0.2573), (-1.433, 0.1606, -0.2716), (-1.433, 0.1216, -0.3107), (-1.433, 0.1073, -0.364), (-1.433, -1.173, -2.811), (-1.433, -1.119, -2.825), (-1.433, -1.212, -2.772), (-1.433, -1.226, -2.718), (-1.433, -0.1073, -0.364), (-1.433, -0.1216, -0.3107), (-1.433, -0.1606, -0.2716), (-1.433, -0.214, -0.2573), (-1.433, -0.5451, -0.3107), (-1.433, -0.5594, -0.364), (-1.433, -0.506, -0.2716), (-1.433, -0.4527, -0.2573), (-1.433, 0.5451, -2.772), (-1.433, 0.5594, -2.718), (-1.433, 0.506, -2.811), (-1.433, 0.4527, -2.825), (-1.433, 0.5594, -0.364), (-1.433, 0.5451, -0.3107), (-1.433, 0.506, -0.2716), (-1.433, 0.4527, -0.2573), (-1.032, 0.8575, -2.458), (-1.032, 1.143, -2.458), (-1.032, 0.8575, -2.091), (-1.032, 1.143, -2.091), (-1.032, 0.8575, -1.724), (-1.032, 1.143, -1.724), (-1.032, 0.8575, -1.358), (-1.032, 1.143, -1.358), (-1.032, 0.8575, -0.9909), (-1.032, 1.143, -0.9909), (-1.032, 0.8575, -0.6241), (-1.032, 1.143, -0.6241), (-1.032, 0.1908, -2.458), (-1.032, 0.4758, -2.458), (-1.032, 0.1908, -2.091), (-1.032, 0.4758, -2.091), (-1.032, 0.1908, -1.724), (-1.032, 0.4758, -1.724), (-1.032, 0.1908, -1.358), (-1.032, 0.4758, -1.358), (-1.032, 0.1908, -0.9909), (-1.032, 0.4758, -0.9909), (-1.032, 0.1908, -0.6241), (-1.032, 0.4758, -0.6241), (-1.032, -0.4758, -2.458), (-1.032, -0.1908, -2.458), (-1.032, -0.4758, -2.091), (-1.032, -0.1908, -2.091), (-1.032, -0.4758, -1.724), (-1.032, -0.1908, -1.724), (-1.032, -0.4758, -1.358), (-1.032, -0.1908, -1.358), (-1.032, -0.4758, -0.9909), (-1.032, -0.1908, -0.9909), (-1.032, -0.4758, -0.6241), (-1.032, -0.1908, -0.6241), (-1.032, -1.143, -2.458), (-1.032, -0.8575, -2.458), (-1.032, -1.143, -2.091), (-1.032, -0.8575, -2.091), (-1.032, -1.143, -1.724), (-1.032, -0.8575, -1.724), (-1.032, -1.143, -1.358), (-1.032, -0.8575, -1.358), (-1.032, -1.143, -0.9909), (-1.032, -0.8575, -0.9909), (-1.032, -1.143, -0.6241), (-1.032, -0.8575, -0.6241), (-1.032, -0.1965, -2.728), (-1.032, -0.1908, -2.707), (-1.032, -0.2039, -2.736), (-1.032, -0.225, -2.741), (-1.032, -0.4758, -2.707), (-1.032, -0.4702, -2.728), (-1.032, -0.4628, -2.736), (-1.032, -0.4417, -2.741), (-1.032, -1.137, -0.3539), (-1.032, -1.143, -0.375), (-1.032, -1.129, -0.3465), (-1.032, -1.108, -0.3409), (-1.032, -0.8575, -0.375), (-1.032, -0.8632, -0.3539), (-1.032, -0.8706, -0.3465), (-1.032, -0.8917, -0.3409), (-1.032, -0.8917, -2.741), (-1.032, -0.8706, -2.736), (-1.032, -0.8632, -2.728), (-1.032, -0.8575, -2.707), (-1.032, 0.2039, -2.736), (-1.032, 0.225, -2.741), (-1.032, 0.1965, -2.728), (-1.032, 0.1908, -2.707), (-1.032, 1.137, -2.728), (-1.032, 1.143, -2.707), (-1.032, 1.129, -2.736), (-1.032, 1.108, -2.741), (-1.032, 0.8575, -2.707), (-1.032, 0.8632, -2.728), (-1.032, 0.8706, -2.736), (-1.032, 0.8917, -2.741), (-1.032, 1.129, -0.3465), (-1.032, 1.108, -0.3409), (-1.032, 1.137, -0.3539), (-1.032, 1.143, -0.375), (-1.032, 0.8632, -0.3539), (-1.032, 0.8575, -0.375), (-1.032, 0.8706, -0.3465), (-1.032, 0.8917, -0.3409), (-1.032, 0.225, -0.3409), (-1.032, 0.2039, -0.3465), (-1.032, 0.1965, -0.3539), (-1.032, 0.1908, -0.375), (-1.032, -1.129, -2.736), (-1.032, -1.108, -2.741), (-1.032, -1.137, -2.728), (-1.032, -1.143, -2.707), (-1.032, -0.1908, -0.375), (-1.032, -0.1965, -0.3539), (-1.032, -0.2039, -0.3465), (-1.032, -0.225, -0.3409), (-1.032, -0.4702, -0.3539), (-1.032, -0.4758, -0.375), (-1.032, -0.4628, -0.3465), (-1.032, -0.4417, -0.3409), (-1.032, 0.4702, -2.728), (-1.032, 0.4758, -2.707), (-1.032, 0.4628, -2.736), (-1.032, 0.4417, -2.741), (-1.032, 0.4758, -0.375), (-1.032, 0.4702, -0.3539), (-1.032, 0.4628, -0.3465), (-1.032, 0.4417, -0.3409), (-1.032, 0.8575, -2.458), (-1.032, 1.143, -2.458), (-1.032, 0.8575, -2.091), (-1.032, 1.143, -2.091), (-1.032, 0.8575, -1.724), (-1.032, 1.143, -1.724), (-1.032, 0.8575, -1.358), (-1.032, 1.143, -1.358), (-1.032, 0.8575, -0.9909), (-1.032, 1.143, -0.9909), (-1.032, 0.8575, -0.6241), (-1.032, 1.143, -0.6241), (-1.032, 0.1908, -2.458), (-1.032, 0.4758, -2.458), (-1.032, 0.1908, -2.091), (-1.032, 0.4758, -2.091), (-1.032, 0.1908, -1.724), (-1.032, 0.4758, -1.724), (-1.032, 0.1908, -1.358), (-1.032, 0.4758, -1.358), (-1.032, 0.1908, -0.9909), (-1.032, 0.4758, -0.9909), (-1.032, 0.1908, -0.6241), (-1.032, 0.4758, -0.6241), (-1.032, -0.4758, -2.458), (-1.032, -0.1908, -2.458), (-1.032, -0.4758, -2.091), (-1.032, -0.1908, -2.091), (-1.032, -0.4758, -1.724), (-1.032, -0.1908, -1.724), (-1.032, -0.4758, -1.358), (-1.032, -0.1908, -1.358), (-1.032, -0.4758, -0.9909), (-1.032, -0.1908, -0.9909), (-1.032, -0.4758, -0.6241), (-1.032, -0.1908, -0.6241), (-1.032, -1.143, -2.458), (-1.032, -0.8575, -2.458), (-1.032, -1.143, -2.091), (-1.032, -0.8575, -2.091), (-1.032, -1.143, -1.724), (-1.032, -0.8575, -1.724), (-1.032, -1.143, -1.358), (-1.032, -0.8575, -1.358), (-1.032, -1.143, -0.9909), (-1.032, -0.8575, -0.9909), (-1.032, -1.143, -0.6241), (-1.032, -0.8575, -0.6241), (-1.032, -0.1965, -2.728), (-1.032, -0.1908, -2.707), (-1.032, -0.2039, -2.736), (-1.032, -0.225, -2.741), (-1.032, -0.4758, -2.707), (-1.032, -0.4702, -2.728), (-1.032, -0.4628, -2.736), (-1.032, -0.4417, -2.741), (-1.032, -1.137, -0.3539), (-1.032, -1.143, -0.375), (-1.032, -1.129, -0.3465), (-1.032, -1.108, -0.3409), (-1.032, -0.8575, -0.375), (-1.032, -0.8632, -0.3539), (-1.032, -0.8706, -0.3465), (-1.032, -0.8917, -0.3409), (-1.032, -0.8917, -2.741), (-1.032, -0.8706, -2.736), (-1.032, -0.8632, -2.728), (-1.032, -0.8575, -2.707), (-1.032, 0.2039, -2.736), (-1.032, 0.225, -2.741), (-1.032, 0.1965, -2.728), (-1.032, 0.1908, -2.707), (-1.032, 1.137, -2.728), (-1.032, 1.143, -2.707), (-1.032, 1.129, -2.736), (-1.032, 1.108, -2.741), (-1.032, 0.8575, -2.707), (-1.032, 0.8632, -2.728), (-1.032, 0.8706, -2.736), (-1.032, 0.8917, -2.741), (-1.032, 1.129, -0.3465), (-1.032, 1.108, -0.3409), (-1.032, 1.137, -0.3539), (-1.032, 1.143, -0.375), (-1.032, 0.8632, -0.3539), (-1.032, 0.8575, -0.375), (-1.032, 0.8706, -0.3465), (-1.032, 0.8917, -0.3409), (-1.032, 0.225, -0.3409), (-1.032, 0.2039, -0.3465), (-1.032, 0.1965, -0.3539), (-1.032, 0.1908, -0.375), (-1.032, -1.129, -2.736), (-1.032, -1.108, -2.741), (-1.032, -1.137, -2.728), (-1.032, -1.143, -2.707), (-1.032, -0.1908, -0.375), (-1.032, -0.1965, -0.3539), (-1.032, -0.2039, -0.3465), (-1.032, -0.225, -0.3409), (-1.032, -0.4702, -0.3539), (-1.032, -0.4758, -0.375), (-1.032, -0.4628, -0.3465), (-1.032, -0.4417, -0.3409), (-1.032, 0.4702, -2.728), (-1.032, 0.4758, -2.707), (-1.032, 0.4628, -2.736), (-1.032, 0.4417, -2.741), (-1.032, 0.4758, -0.375), (-1.032, 0.4702, -0.3539), (-1.032, 0.4628, -0.3465), (-1.032, 0.4417, -0.3409)], [], [(0, 1, 5, 4, 3, 2), (7, 294, 293, 298, 296, 10, 9, 8), (15, 16, 22, 21), (11, 6, 12, 17), (9, 10, 16, 15), (7, 307, 299, 321, 325, 317, 313, 333, 341, 329, 337, 14, 13), (10, 304, 336, 328, 340, 332, 312, 316, 324, 320, 300, 17, 16), (8, 9, 15, 14), (6, 7, 13, 12), (20, 21, 33, 32), (13, 14, 20, 19), (16, 17, 23, 22), (14, 15, 21, 20), (12, 13, 19, 18), (17, 12, 18, 23), (91, 90, 104, 106, 35, 31), (18, 19, 30, 31), (23, 18, 31, 35), (21, 22, 34, 33), (19, 20, 32, 30), (22, 23, 35, 34), (184, 161, 107, 123), (214, 197, 116, 114), (208, 191, 119, 117), (190, 173, 122, 120), (109, 108, 110, 112, 64, 70), (154, 215, 113, 111), (53, 52, 47, 46), (172, 155, 110, 108), (103, 102, 98, 100, 33, 34), (97, 96, 92, 94, 30, 32), (106, 105, 101, 103, 34, 35), (100, 99, 95, 97, 32, 33), (47, 42, 48), (60, 59, 45, 44), (68, 67, 43, 42), (52, 68, 42, 47), (59, 53, 46, 45), (67, 60, 44, 43), (45, 46, 48), (43, 44, 48), (46, 47, 48), (44, 45, 48), (42, 43, 48), (115, 114, 116, 118, 57, 63), (64, 63, 62, 65), (65, 62, 61, 66), (66, 61, 60, 67), (121, 120, 122, 124, 49, 56), (57, 56, 55, 58), (65, 66, 84, 83), (52, 51, 72, 73), (112, 111, 113, 115, 63, 64), (49, 70, 69, 50), (51, 50, 71, 72), (67, 68, 86, 85), (124, 123, 107, 109, 70, 49), (70, 64, 65, 69), (53, 59, 79, 74), (69, 65, 83, 88), (118, 117, 119, 121, 56, 57), (63, 57, 58, 62), (58, 55, 76, 77), (61, 62, 82, 81), (40, 39, 41), (56, 49, 50, 55), (55, 50, 51, 54), (54, 51, 52, 53), (77, 76, 75, 78), (78, 75, 74, 79), (71, 88, 87, 72), (72, 87, 86, 73), (88, 83, 84, 87), (87, 84, 85, 86), (82, 77, 78, 81), (81, 78, 79, 80), (50, 69, 88, 71), (62, 58, 77, 82), (66, 67, 85, 84), (54, 53, 74, 75), (68, 52, 73, 86), (60, 61, 81, 80), (59, 60, 80, 79), (55, 54, 75, 76), (154, 111, 136, 226), (100, 98, 25, 26), (123, 124, 146, 148), (96, 97, 29, 27), (112, 110, 135, 134), (220, 96, 27, 292), (108, 109, 131, 133), (124, 122, 147, 146), (97, 95, 28, 29), (214, 114, 139, 286), (120, 121, 143, 145), (93, 94, 38, 36), (208, 117, 142, 280), (109, 107, 132, 131), (202, 99, 24, 274), (105, 106, 128, 130), (121, 119, 144, 143), (94, 92, 37, 38), (94, 93, 89, 91, 31, 30), (37, 36, 38), (28, 27, 29), (25, 24, 26), (126, 127, 125), (129, 130, 128), (132, 133, 131), (135, 136, 134), (138, 139, 137), (141, 142, 140), (144, 145, 143), (147, 148, 146), (226, 136, 135, 227), (238, 39, 40, 239), (250, 130, 129, 251), (262, 145, 144, 263), (274, 24, 25, 275), (286, 139, 138, 287), (111, 112, 134, 136), (160, 93, 36, 232), (115, 113, 138, 137), (99, 100, 26, 24), (166, 90, 39, 238), (103, 101, 126, 125), (172, 108, 133, 244), (114, 115, 137, 139), (178, 105, 130, 250), (91, 89, 40, 41), (118, 116, 141, 140), (102, 103, 125, 127), (184, 123, 148, 256), (106, 104, 129, 128), (190, 120, 145, 262), (90, 91, 41, 39), (117, 118, 140, 142), (196, 102, 127, 268), (119, 191, 263, 144), (191, 192, 264, 263), (192, 193, 265, 264), (193, 194, 266, 265), (194, 195, 267, 266), (195, 196, 268, 267), (101, 185, 257, 126), (185, 186, 258, 257), (186, 187, 259, 258), (187, 188, 260, 259), (188, 189, 261, 260), (189, 190, 262, 261), (104, 179, 251, 129), (179, 180, 252, 251), (180, 181, 253, 252), (181, 182, 254, 253), (182, 183, 255, 254), (183, 184, 256, 255), (122, 173, 245, 147), (173, 174, 246, 245), (174, 175, 247, 246), (175, 176, 248, 247), (176, 177, 249, 248), (177, 178, 250, 249), (89, 167, 239, 40), (167, 168, 240, 239), (168, 169, 241, 240), (169, 170, 242, 241), (170, 171, 243, 242), (171, 172, 244, 243), (107, 161, 233, 132), (161, 162, 234, 233), (162, 163, 235, 234), (163, 164, 236, 235), (164, 165, 237, 236), (165, 166, 238, 237), (110, 155, 227, 135), (155, 156, 228, 227), (156, 157, 229, 228), (157, 158, 230, 229), (158, 159, 231, 230), (159, 160, 232, 231), (28, 281, 292, 27), (281, 282, 291, 292), (282, 283, 290, 291), (283, 284, 289, 290), (284, 285, 288, 289), (285, 286, 287, 288), (141, 269, 280, 142), (269, 270, 279, 280), (270, 271, 278, 279), (271, 272, 277, 278), (272, 273, 276, 277), (273, 274, 275, 276), (126, 257, 268, 127), (257, 258, 267, 268), (258, 259, 266, 267), (259, 260, 265, 266), (260, 261, 264, 265), (261, 262, 263, 264), (147, 245, 256, 148), (245, 246, 255, 256), (246, 247, 254, 255), (247, 248, 253, 254), (248, 249, 252, 253), (249, 250, 251, 252), (132, 233, 244, 133), (233, 234, 243, 244), (234, 235, 242, 243), (235, 236, 241, 242), (236, 237, 240, 241), (237, 238, 239, 240), (37, 221, 232, 36), (221, 222, 231, 232), (222, 223, 230, 231), (223, 224, 229, 230), (224, 225, 228, 229), (225, 226, 227, 228), (116, 197, 269, 141), (197, 198, 270, 269), (198, 199, 271, 270), (199, 200, 272, 271), (200, 201, 273, 272), (201, 202, 274, 273), (98, 203, 275, 25), (203, 204, 276, 275), (204, 205, 277, 276), (205, 206, 278, 277), (206, 207, 279, 278), (207, 208, 280, 279), (95, 209, 281, 28), (209, 210, 282, 281), (210, 211, 283, 282), (211, 212, 284, 283), (212, 213, 285, 284), (213, 214, 286, 285), (113, 215, 287, 138), (215, 216, 288, 287), (216, 217, 289, 288), (217, 218, 290, 289), (218, 219, 291, 290), (219, 220, 292, 291), (92, 149, 221, 37), (149, 150, 222, 221), (150, 151, 223, 222), (151, 152, 224, 223), (152, 153, 225, 224), (153, 154, 226, 225), (89, 93, 160, 167), (167, 160, 159, 168), (168, 159, 158, 169), (169, 158, 157, 170), (170, 157, 156, 171), (171, 156, 155, 172), (92, 96, 220, 149), (149, 220, 219, 150), (150, 219, 218, 151), (151, 218, 217, 152), (152, 217, 216, 153), (153, 216, 215, 154), (101, 105, 178, 185), (185, 178, 177, 186), (186, 177, 176, 187), (187, 176, 175, 188), (188, 175, 174, 189), (189, 174, 173, 190), (98, 102, 196, 203), (203, 196, 195, 204), (204, 195, 194, 205), (205, 194, 193, 206), (206, 193, 192, 207), (207, 192, 191, 208), (95, 99, 202, 209), (209, 202, 201, 210), (210, 201, 200, 211), (211, 200, 199, 212), (212, 199, 198, 213), (213, 198, 197, 214), (104, 90, 166, 179), (179, 166, 165, 180), (180, 165, 164, 181), (181, 164, 163, 182), (182, 163, 162, 183), (183, 162, 161, 184), (295, 5, 1, 297), (297, 1, 0, 294), (293, 2, 3, 298), (10, 296, 295, 297, 294, 7, 6, 11), (294, 0, 301, 309, 305, 293), (298, 3, 4, 296), (296, 4, 339, 306, 310, 311, 295), (321, 322, 326, 325), (323, 320, 324, 327), (299, 301, 322, 321), (302, 300, 320, 323), (308, 310, 306, 304), (309, 307, 303, 305), (316, 319, 327, 324), (318, 317, 325, 326), (328, 331, 343, 340), (330, 329, 341, 342), (312, 315, 319, 316), (314, 313, 317, 318), (336, 339, 331, 328), (338, 337, 329, 330), (295, 311, 302, 323, 327, 319, 315, 335, 343, 331, 339, 4, 5), (332, 335, 315, 312), (334, 333, 313, 314), (17, 300, 308, 304, 10, 11), (340, 343, 335, 332), (342, 341, 333, 334), (14, 337, 303, 307, 7, 8), (293, 305, 338, 330, 342, 334, 314, 318, 326, 322, 301, 0, 2), (304, 306, 339, 336), (305, 303, 337, 338), (300, 302, 311, 310, 308), (301, 299, 307, 309), (384, 345, 347, 385), (385, 347, 349, 386), (386, 349, 351, 387), (387, 351, 353, 388), (388, 353, 355, 389), (389, 355, 357, 390), (390, 357, 359, 391), (391, 359, 361, 392), (392, 361, 363, 393), (393, 363, 365, 394), (394, 365, 367, 395), (395, 367, 369, 396), (396, 369, 371, 397), (397, 371, 373, 398), (398, 373, 375, 399), (399, 375, 377, 400), (400, 377, 379, 401), (401, 379, 381, 402), (347, 345, 383, 381, 379, 377, 375, 373, 371, 369, 367, 365, 363, 361, 359, 357, 355, 353, 351, 349), (402, 381, 383, 403), (403, 383, 345, 384), (344, 346, 348, 350, 352, 354, 356, 358, 360, 362, 364, 366, 368, 370, 372, 374, 376, 378, 380, 382), (382, 441, 442, 344), (380, 439, 441, 382), (378, 437, 439, 380), (376, 435, 437, 378), (374, 433, 435, 376), (372, 431, 433, 374), (370, 429, 431, 372), (368, 427, 429, 370), (366, 425, 427, 368), (364, 423, 425, 366), (362, 421, 423, 364), (360, 419, 421, 362), (358, 417, 419, 360), (356, 415, 417, 358), (354, 413, 415, 356), (352, 411, 413, 354), (350, 409, 411, 352), (443, 384, 385, 404), (348, 407, 409, 350), (404, 385, 386, 406), (344, 442, 405, 346), (406, 386, 387, 408), (408, 387, 388, 410), (410, 388, 389, 412), (412, 389, 390, 414), (414, 390, 391, 416), (416, 391, 392, 418), (418, 392, 393, 420), (420, 393, 394, 422), (422, 394, 395, 424), (424, 395, 396, 426), (426, 396, 397, 428), (428, 397, 398, 430), (430, 398, 399, 432), (432, 399, 400, 434), (434, 400, 401, 436), (436, 401, 402, 438), (438, 402, 403, 440), (440, 403, 384, 443), (443, 404, 405, 442), (404, 406, 407, 405), (406, 408, 409, 407), (408, 410, 411, 409), (410, 412, 413, 411), (412, 414, 415, 413), (414, 416, 417, 415), (416, 418, 419, 417), (418, 420, 421, 419), (420, 422, 423, 421), (422, 424, 425, 423), (424, 426, 427, 425), (426, 428, 429, 427), (428, 430, 431, 429), (430, 432, 433, 431), (432, 434, 435, 433), (434, 436, 437, 435), (436, 438, 439, 437), (438, 440, 441, 439), (440, 443, 442, 441), (346, 405, 407, 348), (450, 449, 557, 558), (459, 460, 472, 471), (548, 549, 465, 464), (545, 546, 462, 461), (542, 543, 459, 458), (549, 550, 466, 465), (546, 547, 463, 462), (543, 544, 460, 459), (550, 551, 467, 466), (541, 540, 456, 457), (547, 548, 464, 463), (544, 545, 461, 460), (551, 541, 457, 467), (540, 542, 458, 456), (474, 475, 487, 486), (466, 467, 479, 478), (457, 456, 468, 469), (463, 464, 476, 475), (460, 461, 473, 472), (467, 457, 469, 479), (456, 458, 470, 468), (464, 465, 477, 476), (461, 462, 474, 473), (458, 459, 471, 470), (465, 466, 478, 477), (462, 463, 475, 474), (486, 487, 499, 498), (471, 472, 484, 483), (478, 479, 491, 490), (469, 468, 480, 481), (475, 476, 488, 487), (472, 473, 485, 484), (479, 469, 481, 491), (468, 470, 482, 480), (476, 477, 489, 488), (473, 474, 486, 485), (470, 471, 483, 482), (477, 478, 490, 489), (501, 502, 514, 513), (483, 484, 496, 495), (490, 491, 503, 502), (481, 480, 492, 493), (487, 488, 500, 499), (484, 485, 497, 496), (491, 481, 493, 503), (480, 482, 494, 492), (488, 489, 501, 500), (485, 486, 498, 497), (482, 483, 495, 494), (489, 490, 502, 501), (506, 507, 519, 518), (498, 499, 511, 510), (495, 496, 508, 507), (502, 503, 515, 514), (493, 492, 504, 505), (499, 500, 512, 511), (496, 497, 509, 508), (503, 493, 505, 515), (492, 494, 506, 504), (500, 501, 513, 512), (497, 498, 510, 509), (494, 495, 507, 506), (518, 519, 531, 530), (513, 514, 526, 525), (510, 511, 523, 522), (507, 508, 520, 519), (514, 515, 527, 526), (505, 504, 516, 517), (511, 512, 524, 523), (508, 509, 521, 520), (515, 505, 517, 527), (504, 506, 518, 516), (512, 513, 525, 524), (509, 510, 522, 521), (528, 530, 531, 532, 533, 534, 535, 536, 537, 538, 539, 529), (525, 526, 538, 537), (522, 523, 535, 534), (519, 520, 532, 531), (526, 527, 539, 538), (517, 516, 528, 529), (523, 524, 536, 535), (520, 521, 533, 532), (527, 517, 529, 539), (516, 518, 530, 528), (524, 525, 537, 536), (521, 522, 534, 533), (444, 445, 540, 541), (445, 446, 542, 540), (446, 447, 543, 542), (447, 448, 544, 543), (448, 449, 545, 544), (449, 450, 546, 545), (450, 451, 547, 546), (451, 452, 548, 547), (452, 453, 549, 548), (453, 454, 550, 549), (454, 455, 551, 550), (455, 444, 541, 551), (552, 553, 563, 562, 561, 560, 559, 558, 557, 556, 555, 554), (447, 446, 554, 555), (454, 453, 561, 562), (451, 450, 558, 559), (448, 447, 555, 556), (455, 454, 562, 563), (445, 444, 553, 552), (452, 451, 559, 560), (449, 448, 556, 557), (444, 455, 563, 553), (446, 445, 552, 554), (453, 452, 560, 561), (565, 564, 567, 566), (568, 607, 606, 605, 604, 603, 602, 601, 600, 570, 578, 579, 577, 569), (574, 575, 591, 590), (573, 572, 592, 593), (583, 582, 585, 587), (575, 574, 594, 595), (582, 581, 586, 585), (576, 567, 564, 578), (569, 577, 576, 578, 570, 571), (577, 566, 567, 576), (579, 565, 566, 577), (679, 609, 608, 820, 819), (569, 571, 581, 582), (568, 569, 582, 583, 608, 609, 610, 611, 612, 613, 614, 615), (571, 570, 616, 617, 618, 619, 620, 621, 622, 623, 580, 581), (599, 587, 585, 597), (596, 586, 584, 598), (580, 631, 630, 629, 628, 627, 626, 625, 624, 583, 587, 584), (581, 580, 584, 586), (596, 597, 585, 586), (589, 590, 591, 588), (572, 573, 589, 588), (575, 572, 588, 591), (573, 574, 590, 589), (593, 592, 598, 599), (595, 594, 597, 596), (592, 595, 596, 598), (594, 593, 599, 597), (598, 584, 587, 599), (572, 575, 595, 592), (574, 573, 593, 594), (734, 637, 893, 971), (746, 735, 969, 975), (643, 747, 973, 899), (770, 759, 999, 976), (655, 771, 979, 911), (794, 783, 987, 991), (667, 795, 989, 923), (806, 673, 929, 948), (728, 741, 967, 963), (570, 600, 731, 730, 616), (617, 632, 633, 618), (618, 633, 634, 619), (619, 634, 635, 620), (620, 635, 636, 621), (621, 636, 637, 622), (601, 602, 755, 754, 743, 742), (616, 730, 729, 632, 617), (638, 639, 895, 894), (776, 789, 943, 939), (740, 743, 754, 753, 644, 638), (818, 807, 951, 947), (655, 661, 782, 785, 772, 771), (673, 672, 928, 929), (623, 737, 736, 631, 580), (740, 638, 894, 964), (749, 748, 761, 760, 629, 630), (638, 644, 645, 639), (639, 645, 646, 640), (640, 646, 647, 641), (641, 647, 648, 642), (642, 648, 649, 643), (602, 603, 766, 765, 752, 755), (752, 765, 957, 995), (622, 637, 734, 737, 623), (654, 655, 911, 910), (672, 671, 927, 928), (784, 783, 794, 797, 626, 627), (637, 636, 892, 893), (653, 654, 910, 909), (671, 670, 926, 927), (764, 650, 906, 959), (773, 772, 785, 784, 627, 628), (650, 656, 657, 651), (651, 657, 658, 652), (652, 658, 659, 653), (653, 659, 660, 654), (654, 660, 661, 655), (604, 605, 790, 789, 776, 779), (656, 777, 937, 912), (636, 635, 891, 892), (652, 653, 909, 908), (670, 669, 925, 926), (635, 634, 890, 891), (651, 652, 908, 907), (669, 668, 924, 925), (634, 633, 889, 890), (788, 662, 918, 940), (797, 796, 809, 808, 625, 626), (662, 668, 669, 663), (663, 669, 670, 664), (664, 670, 671, 665), (665, 671, 672, 666), (666, 672, 673, 667), (606, 607, 814, 813, 800, 803), (668, 801, 955, 924), (607, 568, 615, 815, 814), (650, 651, 907, 906), (800, 813, 981, 952), (633, 632, 888, 889), (764, 767, 778, 777, 656, 650), (736, 735, 746, 749, 630, 631), (632, 729, 961, 888), (812, 674, 930, 983), (821, 820, 608, 583, 624), (674, 614, 613, 675), (675, 613, 612, 676), (676, 612, 611, 677), (677, 611, 610, 678), (678, 610, 609, 679), (679, 819, 945, 935), (878, 879, 1061, 1062), (857, 864, 1055, 1051), (879, 877, 1060, 1061), (704, 856, 1049, 1025), (887, 885, 1059, 1058), (703, 852, 1091, 1022), (886, 887, 1058, 1056), (849, 698, 1012, 1071), (884, 886, 1056, 1057), (845, 697, 1023, 1108), (864, 866, 1054, 1055), (853, 844, 1111, 1088), (866, 867, 1053, 1054), (692, 840, 1105, 1013), (867, 865, 1052, 1053), (841, 848, 1069, 1107), (859, 857, 1051, 1050), (691, 836, 1085, 1010), (858, 859, 1050, 1048), (833, 686, 1000, 1076), (856, 858, 1048, 1049), (829, 685, 1011, 1083), (726, 727, 1046, 1044), (837, 828, 1081, 1087), (725, 726, 1044, 1042), (680, 824, 1073, 1001), (724, 725, 1042, 1040), (812, 815, 615, 614, 674), (657, 656, 912, 913), (639, 640, 896, 895), (674, 675, 931, 930), (658, 657, 913, 914), (640, 641, 897, 896), (782, 661, 917, 984), (675, 676, 932, 931), (659, 658, 914, 915), (641, 642, 898, 897), (676, 677, 933, 932), (660, 659, 915, 916), (642, 643, 899, 898), (677, 678, 934, 933), (661, 660, 916, 917), (643, 649, 758, 761, 748, 747), (644, 753, 993, 900), (678, 679, 935, 934), (605, 606, 803, 802, 791, 790), (825, 832, 1079, 1075), (760, 759, 770, 773, 628, 629), (788, 791, 802, 801, 668, 662), (645, 644, 900, 901), (662, 663, 919, 918), (646, 645, 901, 902), (663, 664, 920, 919), (647, 646, 902, 903), (808, 807, 818, 821, 624, 625), (664, 665, 921, 920), (648, 647, 903, 904), (758, 649, 905, 996), (665, 666, 922, 921), (649, 648, 904, 905), (666, 667, 923, 922), (603, 604, 779, 778, 767, 766), (667, 673, 806, 809, 796, 795), (728, 732, 733, 729, 730, 731), (734, 738, 739, 735, 736, 737), (740, 744, 745, 741, 742, 743), (746, 750, 751, 747, 748, 749), (752, 756, 757, 753, 754, 755), (758, 762, 763, 759, 760, 761), (764, 768, 769, 765, 766, 767), (770, 774, 775, 771, 772, 773), (776, 780, 781, 777, 778, 779), (782, 786, 787, 783, 784, 785), (788, 792, 793, 789, 790, 791), (794, 798, 799, 795, 796, 797), (800, 804, 805, 801, 802, 803), (806, 810, 811, 807, 808, 809), (812, 816, 817, 813, 814, 815), (818, 822, 823, 819, 820, 821), (937, 777, 781, 936), (936, 781, 780, 938), (938, 780, 776, 939), (788, 940, 941, 792), (792, 941, 942, 793), (793, 942, 943, 789), (945, 819, 823, 944), (944, 823, 822, 946), (946, 822, 818, 947), (806, 948, 949, 810), (810, 949, 950, 811), (811, 950, 951, 807), (800, 952, 953, 804), (804, 953, 954, 805), (805, 954, 955, 801), (957, 765, 769, 956), (956, 769, 768, 958), (958, 768, 764, 959), (961, 729, 733, 960), (960, 733, 732, 962), (962, 732, 728, 963), (740, 964, 965, 744), (744, 965, 966, 745), (745, 966, 967, 741), (969, 735, 739, 968), (968, 739, 738, 970), (970, 738, 734, 971), (973, 747, 751, 972), (972, 751, 750, 974), (974, 750, 746, 975), (770, 976, 977, 774), (774, 977, 978, 775), (775, 978, 979, 771), (981, 813, 817, 980), (980, 817, 816, 982), (982, 816, 812, 983), (782, 984, 985, 786), (786, 985, 986, 787), (787, 986, 987, 783), (989, 795, 799, 988), (988, 799, 798, 990), (990, 798, 794, 991), (993, 753, 757, 992), (992, 757, 756, 994), (994, 756, 752, 995), (758, 996, 997, 762), (762, 997, 998, 763), (763, 998, 999, 759), (600, 601, 742, 741, 728, 731), (680, 681, 889, 888), (681, 682, 890, 889), (682, 683, 891, 890), (683, 684, 892, 891), (684, 685, 893, 892), (687, 686, 894, 895), (688, 687, 895, 896), (689, 688, 896, 897), (690, 689, 897, 898), (691, 690, 898, 899), (692, 693, 901, 900), (693, 694, 902, 901), (694, 695, 903, 902), (695, 696, 904, 903), (696, 697, 905, 904), (699, 698, 906, 907), (700, 699, 907, 908), (701, 700, 908, 909), (702, 701, 909, 910), (703, 702, 910, 911), (704, 705, 913, 912), (705, 706, 914, 913), (706, 707, 915, 914), (707, 708, 916, 915), (708, 709, 917, 916), (711, 710, 918, 919), (712, 711, 919, 920), (713, 712, 920, 921), (714, 713, 921, 922), (715, 714, 922, 923), (716, 717, 925, 924), (717, 718, 926, 925), (718, 719, 927, 926), (719, 720, 928, 927), (720, 721, 929, 928), (723, 722, 930, 931), (724, 723, 931, 932), (725, 724, 932, 933), (726, 725, 933, 934), (727, 726, 934, 935), (858, 856, 937, 936), (859, 858, 936, 938), (857, 859, 938, 939), (865, 867, 941, 940), (867, 866, 942, 941), (866, 864, 943, 942), (886, 884, 945, 944), (887, 886, 944, 946), (885, 887, 946, 947), (877, 879, 949, 948), (879, 878, 950, 949), (878, 876, 951, 950), (873, 875, 953, 952), (875, 874, 954, 953), (874, 872, 955, 954), (850, 848, 957, 956), (851, 850, 956, 958), (849, 851, 958, 959), (826, 824, 961, 960), (827, 826, 960, 962), (825, 827, 962, 963), (833, 835, 965, 964), (835, 834, 966, 965), (834, 832, 967, 966), (830, 828, 969, 968), (831, 830, 968, 970), (829, 831, 970, 971), (838, 836, 973, 972), (839, 838, 972, 974), (837, 839, 974, 975), (853, 855, 977, 976), (855, 854, 978, 977), (854, 852, 979, 978), (882, 880, 981, 980), (883, 882, 980, 982), (881, 883, 982, 983), (861, 863, 985, 984), (863, 862, 986, 985), (862, 860, 987, 986), (870, 868, 989, 988), (871, 870, 988, 990), (869, 871, 990, 991), (842, 840, 993, 992), (843, 842, 992, 994), (841, 843, 994, 995), (845, 847, 997, 996), (847, 846, 998, 997), (846, 844, 999, 998), (832, 825, 963, 967), (824, 680, 888, 961), (828, 837, 975, 969), (685, 829, 971, 893), (686, 833, 964, 894), (836, 691, 899, 973), (848, 841, 995, 957), (840, 692, 900, 993), (844, 853, 976, 999), (697, 845, 996, 905), (698, 849, 959, 906), (852, 703, 911, 979), (856, 704, 912, 937), (864, 857, 939, 943), (860, 869, 991, 987), (709, 861, 984, 917), (710, 865, 940, 918), (868, 715, 923, 989), (872, 716, 924, 955), (880, 873, 952, 981), (721, 877, 948, 929), (876, 885, 947, 951), (722, 881, 983, 930), (884, 727, 935, 945), (1083, 1011, 1123, 1195), (1044, 1046, 1158, 1156), (1087, 1081, 1193, 1199), (1042, 1044, 1156, 1154), (1001, 1073, 1185, 1113), (1040, 1042, 1154, 1152), (1075, 1079, 1191, 1187), (1038, 1040, 1152, 1150), (1111, 1110, 1222, 1223), (1036, 1038, 1150, 1148), (1110, 1109, 1221, 1222), (1047, 1045, 1157, 1159), (1109, 1108, 1220, 1221), (1045, 1043, 1155, 1157), (1106, 1107, 1219, 1218), (1043, 1041, 1153, 1155), (1104, 1106, 1218, 1216), (1041, 1039, 1151, 1153), (1105, 1104, 1216, 1217), (1039, 1037, 1149, 1151), (1102, 1103, 1215, 1214), (1032, 1034, 1146, 1144), (1100, 1102, 1214, 1212), (1030, 1032, 1144, 1142), (1101, 1100, 1212, 1213), (1028, 1030, 1142, 1140), (1099, 1098, 1210, 1211), (1026, 1028, 1140, 1138), (869, 860, 1099, 1103), (876, 878, 1062, 1063), (681, 680, 1001, 1003), (861, 709, 1035, 1096), (875, 873, 1064, 1065), (682, 681, 1003, 1005), (865, 710, 1024, 1052), (874, 875, 1065, 1066), (683, 682, 1005, 1007), (715, 868, 1101, 1034), (872, 874, 1066, 1067), (684, 683, 1007, 1009), (716, 872, 1067, 1037), (848, 850, 1068, 1069), (685, 684, 1009, 1011), (873, 880, 1093, 1064), (850, 851, 1070, 1068), (686, 687, 1002, 1000), (877, 721, 1047, 1060), (851, 849, 1071, 1070), (687, 688, 1004, 1002), (885, 876, 1063, 1059), (824, 826, 1072, 1073), (688, 689, 1006, 1004), (881, 722, 1036, 1095), (826, 827, 1074, 1072), (689, 690, 1008, 1006), (727, 884, 1057, 1046), (827, 825, 1075, 1074), (690, 691, 1010, 1008), (835, 833, 1076, 1077), (693, 692, 1013, 1015), (834, 835, 1077, 1078), (694, 693, 1015, 1017), (832, 834, 1078, 1079), (695, 694, 1017, 1019), (828, 830, 1080, 1081), (696, 695, 1019, 1021), (830, 831, 1082, 1080), (697, 696, 1021, 1023), (831, 829, 1083, 1082), (698, 699, 1014, 1012), (836, 838, 1084, 1085), (699, 700, 1016, 1014), (838, 839, 1086, 1084), (700, 701, 1018, 1016), (839, 837, 1087, 1086), (701, 702, 1020, 1018), (855, 853, 1088, 1089), (702, 703, 1022, 1020), (854, 855, 1089, 1090), (705, 704, 1025, 1027), (852, 854, 1090, 1091), (706, 705, 1027, 1029), (880, 882, 1092, 1093), (707, 706, 1029, 1031), (882, 883, 1094, 1092), (708, 707, 1031, 1033), (883, 881, 1095, 1094), (709, 708, 1033, 1035), (863, 861, 1096, 1097), (710, 711, 1026, 1024), (862, 863, 1097, 1098), (711, 712, 1028, 1026), (860, 862, 1098, 1099), (712, 713, 1030, 1028), (868, 870, 1100, 1101), (713, 714, 1032, 1030), (870, 871, 1102, 1100), (714, 715, 1034, 1032), (871, 869, 1103, 1102), (717, 716, 1037, 1039), (840, 842, 1104, 1105), (718, 717, 1039, 1041), (842, 843, 1106, 1104), (719, 718, 1041, 1043), (843, 841, 1107, 1106), (720, 719, 1043, 1045), (847, 845, 1108, 1109), (721, 720, 1045, 1047), (846, 847, 1109, 1110), (722, 723, 1038, 1036), (844, 846, 1110, 1111), (723, 724, 1040, 1038), (1049, 1048, 1160, 1161), (1076, 1000, 1112, 1188), (1048, 1050, 1162, 1160), (1010, 1085, 1197, 1122), (1050, 1051, 1163, 1162), (1107, 1069, 1181, 1219), (1053, 1052, 1164, 1165), (1013, 1105, 1217, 1125), (1054, 1053, 1165, 1166), (1088, 1111, 1223, 1200), (1055, 1054, 1166, 1167), (1108, 1023, 1135, 1220), (1057, 1056, 1168, 1169), (1071, 1012, 1124, 1183), (1056, 1058, 1170, 1168), (1022, 1091, 1203, 1134), (1058, 1059, 1171, 1170), (1025, 1049, 1161, 1137), (1061, 1060, 1172, 1173), (1051, 1055, 1167, 1163), (1062, 1061, 1173, 1174), (1103, 1099, 1211, 1215), (1063, 1062, 1174, 1175), (1003, 1001, 1113, 1115), (1096, 1035, 1147, 1208), (1065, 1064, 1176, 1177), (1005, 1003, 1115, 1117), (1052, 1024, 1136, 1164), (1066, 1065, 1177, 1178), (1007, 1005, 1117, 1119), (1034, 1101, 1213, 1146), (1067, 1066, 1178, 1179), (1009, 1007, 1119, 1121), (1037, 1067, 1179, 1149), (1069, 1068, 1180, 1181), (1011, 1009, 1121, 1123), (1064, 1093, 1205, 1176), (1068, 1070, 1182, 1180), (1000, 1002, 1114, 1112), (1060, 1047, 1159, 1172), (1070, 1071, 1183, 1182), (1002, 1004, 1116, 1114), (1059, 1063, 1175, 1171), (1073, 1072, 1184, 1185), (1004, 1006, 1118, 1116), (1095, 1036, 1148, 1207), (1072, 1074, 1186, 1184), (1006, 1008, 1120, 1118), (1046, 1057, 1169, 1158), (1074, 1075, 1187, 1186), (1008, 1010, 1122, 1120), (1077, 1076, 1188, 1189), (1015, 1013, 1125, 1127), (1078, 1077, 1189, 1190), (1017, 1015, 1127, 1129), (1079, 1078, 1190, 1191), (1019, 1017, 1129, 1131), (1081, 1080, 1192, 1193), (1021, 1019, 1131, 1133), (1080, 1082, 1194, 1192), (1023, 1021, 1133, 1135), (1082, 1083, 1195, 1194), (1012, 1014, 1126, 1124), (1085, 1084, 1196, 1197), (1014, 1016, 1128, 1126), (1084, 1086, 1198, 1196), (1016, 1018, 1130, 1128), (1086, 1087, 1199, 1198), (1018, 1020, 1132, 1130), (1089, 1088, 1200, 1201), (1020, 1022, 1134, 1132), (1090, 1089, 1201, 1202), (1027, 1025, 1137, 1139), (1091, 1090, 1202, 1203), (1029, 1027, 1139, 1141), (1093, 1092, 1204, 1205), (1031, 1029, 1141, 1143), (1092, 1094, 1206, 1204), (1033, 1031, 1143, 1145), (1094, 1095, 1207, 1206), (1035, 1033, 1145, 1147), (1097, 1096, 1208, 1209), (1024, 1026, 1138, 1136), (1098, 1097, 1209, 1210)])
me_circle.polygons.foreach_set('use_smooth', [0, 0, 0, 0, 0, 0, 0, 0, 0, 0, 0, 0, 0, 0, 0, 0, 0, 0, 0, 0, 0, 0, 0, 0, 0, 0, 0, 0, 0, 0, 0, 0, 0, 0, 0, 0, 0, 0, 0, 0, 0, 0, 0, 0, 0, 0, 0, 0, 0, 0, 0, 0, 0, 0, 0, 0, 0, 0, 0, 0, 0, 0, 0, 0, 0, 0, 0, 0, 0, 0, 0, 0, 0, 0, 0, 0, 0, 0, 0, 0, 0, 0, 0, 0, 0, 0, 0, 0, 0, 0, 0, 0, 0, 0, 0, 0, 0, 0, 0, 0, 0, 0, 0, 0, 0, 0, 0, 0, 0, 0, 0, 0, 0, 0, 0, 0, 0, 0, 0, 0, 0, 0, 0, 0, 0, 0, 0, 0, 0, 0, 0, 0, 0, 0, 0, 0, 0, 0, 0, 0, 0, 0, 0, 0, 0, 0, 0, 0, 0, 0, 0, 0, 0, 0, 0, 0, 0, 0, 0, 0, 0, 0, 0, 0, 0, 0, 0, 0, 0, 0, 0, 0, 0, 0, 0, 0, 0, 0, 0, 0, 0, 0, 0, 0, 0, 0, 0, 0, 0, 0, 0, 0, 0, 0, 0, 0, 0, 0, 0, 0, 0, 0, 0, 0, 0, 0, 0, 0, 0, 0, 0, 0, 0, 0, 0, 0, 0, 0, 0, 0, 0, 0, 0, 0, 0, 0, 0, 0, 0, 0, 0, 0, 0, 0, 0, 0, 0, 0, 0, 0, 0, 0, 0, 0, 0, 0, 0, 0, 0, 0, 0, 0, 0, 0, 0, 0, 0, 0, 0, 0, 0, 0, 0, 0, 0, 0, 0, 0, 0, 0, 0, 0, 0, 0, 0, 0, 0, 0, 0, 0, 0, 0, 0, 0, 0, 0, 0, 0, 0, 0, 0, 0, 0, 0, 0, 0, 0, 0, 0, 0, 0, 0, 0, 0, 0, 0, 0, 0, 0, 0, 0, 0, 0, 0, 0, 1, 1, 1, 1, 1, 1, 1, 1, 1, 1, 1, 1, 1, 1, 1, 1, 1, 1, 1, 1, 1, 1, 1, 1, 1, 1, 1, 1, 1, 1, 1, 1, 1, 1, 1, 1, 1, 1, 1, 1, 1, 1, 1, 1, 1, 1, 1, 1, 1, 1, 1, 1, 1, 1, 1, 1, 1, 1, 1, 1, 1, 1, 1, 1, 1, 1, 1, 1, 1, 1, 1, 1, 1, 1, 1, 1, 1, 1, 1, 1, 1, 1, 1, 1, 1, 1, 1, 1, 1, 1, 1, 1, 1, 1, 1, 1, 1, 1, 1, 1, 1, 1, 1, 1, 1, 1, 1, 1, 1, 1, 1, 1, 1, 1, 1, 1, 1, 1, 1, 1, 1, 1, 1, 1, 1, 1, 1, 1, 1, 1, 1, 1, 1, 1, 1, 1, 1, 1, 1, 1, 1, 1, 1, 1, 1, 1, 1, 1, 1, 1, 1, 1, 1, 1, 1, 1, 1, 1, 1, 1, 1, 1, 1, 1, 1, 1, 1, 1, 1, 1, 1, 1, 1, 1, 1, 1, 1, 1, 1, 1, 1, 1, 1, 1, 1, 1, 1, 1, 1, 1, 1, 1, 0, 0, 0, 0, 0, 0, 0, 0, 0, 0, 0, 0, 0, 0, 0, 0, 0, 0, 0, 0, 0, 0, 0, 0, 0, 0, 0, 0, 0, 0, 0, 0, 0, 0, 0, 0, 0, 0, 0, 0, 0, 0, 0, 0, 0, 0, 0, 0, 0, 0, 0, 0, 0, 0, 0, 0, 0, 0, 0, 0, 0, 0, 0, 0, 0, 0, 0, 0, 0, 0, 0, 0, 0, 0, 0, 0, 0, 0, 0, 0, 0, 0, 0, 0, 0, 0, 0, 0, 0, 0, 0, 0, 0, 0, 0, 0, 0, 0, 0, 0, 0, 0, 0, 0, 0, 0, 0, 0, 0, 0, 0, 0, 0, 0, 0, 0, 0, 0, 0, 0, 0, 0, 0, 0, 0, 0, 0, 0, 0, 0, 0, 0, 0, 0, 0, 0, 0, 0, 0, 0, 0, 0, 0, 0, 0, 0, 0, 0, 0, 0, 0, 0, 0, 0, 0, 0, 0, 0, 0, 0, 0, 0, 0, 0, 0, 0, 0, 0, 0, 0, 0, 0, 0, 0, 0, 0, 0, 0, 0, 0, 0, 0, 0, 0, 0, 0, 0, 0, 0, 0, 0, 0, 0, 0, 0, 0, 0, 0, 0, 0, 0, 0, 0, 0, 0, 0, 0, 0, 0, 0, 0, 0, 0, 0, 0, 0, 0, 0, 0, 0, 0, 0, 0, 0, 0, 0, 0, 0, 0, 0, 0, 0, 0, 0, 0, 0, 0, 0, 0, 0, 0, 0, 0, 0, 0, 0, 0, 0, 0, 0, 0, 0, 0, 0, 0, 0, 0, 0, 0, 0, 0, 0, 0, 0, 0, 0, 0, 0, 0, 0, 0, 0, 0, 0, 0, 0, 0, 0, 0, 0, 0, 0, 0, 0, 0, 0, 0, 0, 0, 0, 0, 0, 0, 0, 0, 0, 0, 0, 0, 0, 0, 0, 0, 0, 0, 0, 0, 0, 0, 0, 0, 0, 0, 0, 0, 0, 0, 0, 0, 0, 0, 0, 0, 0, 0, 0, 0, 0, 0, 0, 0, 0, 0, 0, 0, 0, 0, 0, 0, 0, 0, 0, 0, 0, 0, 0, 0, 0, 0, 0, 0, 0, 0, 0, 0, 0, 0, 0, 0, 0, 0, 0, 0, 0, 0, 0, 0, 0, 0, 0, 0, 0, 0, 0, 0, 0, 0, 0, 0, 0, 0, 0, 0, 0, 0, 0, 0, 0, 0, 0, 0, 0, 0, 0, 0, 0, 0, 0, 0, 0, 0, 0, 0, 0, 0, 0, 0, 0, 0, 0, 0, 0, 0, 0, 0, 0, 0, 0, 0, 0, 0, 0, 0, 0, 0, 0, 0, 0, 0, 0, 0, 0, 0, 0, 0, 0, 0, 0, 0, 0, 0, 0, 0, 0, 0, 0, 0, 0, 0, 0, 0, 0, 0, 0, 0, 0, 0, 0, 0, 0, 0, 0, 0, 0, 0, 0, 0, 0, 0, 0, 0, 0, 0, 0, 0, 0, 0, 0, 0, 0, 0, 0, 0, 0, 0, 0, 0, 0, 0, 0, 0, 0, 0, 0, 0, 0, 0, 0, 0, 0, 0, 0, 0, 0, 0, 0, 0, 0, 0, 0, 0, 0, 0, 0, 0, 0, 0, 0, 0, 0, 0, 0, 0, 0, 0, 0, 0, 0, 0, 0, 0, 0, 0, 0, 0, 0, 0, 0, 0, 0, 0, 0, 0, 0, 0, 0, 0])
me_circle.use_remesh_preserve_volume = False
me_circle.use_remesh_preserve_attributes = False
me_circle.use_mirror_vertex_groups = False
me_circle.update()
me_vert_002 = bpy.data.meshes.new('Vert.002')
me_vert_002.from_pydata([(0.4423, -2.859, -0.25), (-1.558, -2.859, -0.25), (-1.558, 1.141, -0.25), (0.4423, 1.141, -0.25), (0.4423, -2.859, 2.766e-05), (-1.558, -2.859, 2.766e-05), (-1.558, 1.141, 2.766e-05), (0.4423, 1.141, 2.766e-05), (0.1075, -1.303, 2.769e-05), (0.1075, -1.303, -0.25), (-0.5577, -0.05869, 2.769e-05), (-0.5577, -0.05869, -0.25), (-0.7138, -0.07406, 2.769e-05), (-0.7138, -0.07406, -0.25), (-0.8639, -0.1196, 2.769e-05), (-0.8639, -0.1196, -0.25), (-1.297, -1.165, 2.769e-05), (-1.297, -1.165, -0.25), (-1.223, -1.303, 2.769e-05), (-1.223, -1.303, -0.25), (-1.342, -1.015, 2.769e-05), (-1.342, -1.015, -0.25), (-1.123, -1.424, 2.769e-05), (-1.123, -1.424, -0.25), (-0.7138, -1.643, 2.769e-05), (-0.7138, -1.643, -0.25), (-0.5577, -1.659, 2.769e-05), (-0.5577, -1.659, -0.25), (-0.8639, -1.598, 2.769e-05), (-0.8639, -1.598, -0.25), (0.2269, -0.7026, 2.769e-05), (0.2269, -0.7026, -0.25), (-0.1133, -0.1935, 2.769e-05), (-0.1133, -0.1935, -0.25), (0.2423, -0.8587, 2.769e-05), (0.2423, -0.8587, -0.25), (0.1814, -0.5525, 2.769e-05), (0.1814, -0.5525, -0.25), (-0.4016, -1.643, 2.769e-05), (-0.4016, -1.643, -0.25), (-1.123, -0.293, 2.769e-05), (-1.123, -0.293, -0.25), (-1.002, -0.1935, 2.769e-05), (-1.002, -0.1935, -0.25), (-1.223, -0.4142, 2.769e-05), (-1.223, -0.4142, -0.25), (0.2269, -1.015, 2.769e-05), (0.2269, -1.015, -0.25), (-0.1133, -1.524, 2.769e-05), (-0.1133, -1.524, -0.25), (0.007974, -1.424, 2.769e-05), (0.007974, -1.424, -0.25), (0.1814, -1.165, 2.769e-05), (0.1814, -1.165, -0.25), (-1.358, -0.8587, 2.769e-05), (-1.358, -0.8587, -0.25), (-1.002, -1.524, 2.769e-05), (-1.002, -1.524, -0.25), (-1.342, -0.7026, 2.769e-05), (-1.342, -0.7026, -0.25), (0.007974, -0.293, 2.769e-05), (0.007974, -0.293, -0.25), (-0.2516, -1.598, 2.769e-05), (-0.2516, -1.598, -0.25), (0.1075, -0.4142, 2.769e-05), (0.1075, -0.4142, -0.25), (-1.297, -0.5525, 2.769e-05), (-1.297, -0.5525, -0.25), (-0.2516, -0.1196, 2.769e-05), (-0.2516, -0.1196, -0.25), (-0.4016, -0.07406, 2.769e-05), (-0.4016, -0.07406, -0.25)], [], [(0, 1, 2, 55, 21, 17, 19, 23, 57, 29, 25, 27, 39, 63, 49, 51, 9, 53, 47, 35, 3), (4, 7, 34, 46, 52, 8, 50, 48, 62, 38, 26, 24, 28, 56, 22, 18, 16, 20, 54, 6, 5), (0, 3, 7, 4), (2, 1, 5, 6), (3, 2, 6, 7), (1, 0, 4, 5), (47, 46, 34, 35), (3, 35, 31, 37, 65, 61, 33, 69, 71, 11, 13, 15, 43, 41, 45, 67, 59, 55, 2), (51, 50, 8, 9), (9, 8, 52, 53), (59, 58, 54, 55), (31, 30, 36, 37), (35, 34, 30, 31), (65, 64, 60, 61), (11, 10, 12, 13), (25, 24, 26, 27), (45, 44, 66, 67), (27, 26, 38, 39), (13, 12, 14, 15), (61, 60, 32, 33), (57, 56, 28, 29), (33, 32, 68, 69), (49, 48, 50, 51), (43, 42, 40, 41), (67, 66, 58, 59), (6, 54, 58, 66, 44, 40, 42, 14, 12, 10, 70, 68, 32, 60, 64, 36, 30, 34, 7), (63, 62, 48, 49), (23, 22, 56, 57), (17, 16, 18, 19), (71, 70, 10, 11), (37, 36, 64, 65), (55, 54, 20, 21), (53, 52, 46, 47), (29, 28, 24, 25), (15, 14, 42, 43), (69, 68, 70, 71), (39, 38, 62, 63), (21, 20, 16, 17), (41, 40, 44, 45), (19, 18, 22, 23)])
me_vert_002.use_remesh_preserve_volume = False
me_vert_002.use_remesh_preserve_attributes = False
me_vert_002.use_mirror_vertex_groups = False
me_vert_002.update()
me_cubeziercurve = bpy.data.meshes.new('CUBezierCurve')
me_cubeziercurve.from_pydata([(-3.058, 2.803, -0.007812), (-2.779, 2.801, -0.008002), (-2.451, 2.791, -0.008502), (-2.086, 2.77, -0.009209), (-1.698, 2.733, -0.01002), (-1.3, 2.678, -0.01083), (-0.9033, 2.6, -0.01154), (-0.5218, 2.494, -0.01204), (-0.1681, 2.358, -0.01223), (0.1451, 2.187, -0.012), (0.4048, 1.978, -0.01126), (0.5982, 1.725, -0.009899), (-3.058, 0.05088, -0.007812), (-2.779, 0.05328, -0.008002), (-2.451, 0.06309, -0.008502), (-2.086, 0.0842, -0.009209), (-1.698, 0.1205, -0.01002), (-1.3, 0.176, -0.01083), (-0.9033, 0.2544, -0.01154), (-0.5218, 0.3598, -0.01204), (-0.1681, 0.496, -0.01223), (0.1451, 0.6669, -0.012), (0.4048, 0.8764, -0.01126), (0.5982, 1.128, -0.009899), (0.7126, 1.427, -0.007812), (-3.058, 2.803, 0.1922), (-2.779, 2.801, 0.192), (-2.451, 2.791, 0.1915), (-2.086, 2.77, 0.1908), (-1.698, 2.733, 0.19), (-1.3, 2.678, 0.1892), (-0.9033, 2.6, 0.1885), (-0.5218, 2.494, 0.188), (-0.1681, 2.358, 0.1878), (0.1451, 2.187, 0.188), (0.4048, 1.978, 0.1887), (0.5982, 1.725, 0.1901), (-3.058, 0.05088, 0.1922), (-2.779, 0.05328, 0.192), (-2.451, 0.06309, 0.1915), (-2.086, 0.0842, 0.1908), (-1.698, 0.1205, 0.19), (-1.3, 0.176, 0.1892), (-0.9033, 0.2544, 0.1885), (-0.5218, 0.3598, 0.188), (-0.1681, 0.496, 0.1878), (0.1451, 0.6669, 0.188), (0.4048, 0.8764, 0.1887), (0.5982, 1.128, 0.1901), (0.7126, 1.427, 0.1922), (-2.958, 2.734, 0.1921), (-2.694, 2.732, 0.1919), (-2.382, 2.723, 0.1914), (-2.036, 2.703, 0.1907), (-1.667, 2.668, 0.19), (-1.289, 2.615, 0.1892), (-0.912, 2.541, 0.1885), (-0.5495, 2.441, 0.1881), (-0.2135, 2.311, 0.1879), (0.08396, 2.149, 0.1881), (0.3307, 1.95, 0.1888), (0.5144, 1.711, 0.1901), (-2.958, 0.1197, 0.1921), (-2.694, 0.122, 0.1919), (-2.382, 0.1313, 0.1914), (-2.036, 0.1513, 0.1907), (-1.667, 0.1858, 0.19), (-1.289, 0.2385, 0.1892), (-0.912, 0.313, 0.1885), (-0.5495, 0.4131, 0.1881), (-0.2135, 0.5425, 0.1879), (0.08396, 0.7049, 0.1881), (0.3307, 0.9039, 0.1888), (0.5144, 1.143, 0.1901), (0.6231, 1.427, 0.1921), (-2.958, 2.734, 0.1421), (-2.694, 2.732, 0.1419), (-2.382, 2.723, 0.1414), (-2.036, 2.703, 0.1407), (-1.667, 2.668, 0.14), (-1.289, 2.615, 0.1392), (-0.912, 2.541, 0.1385), (-0.5495, 2.441, 0.1381), (-0.2135, 2.311, 0.1379), (0.08396, 2.149, 0.1381), (0.3307, 1.95, 0.1388), (0.5144, 1.711, 0.1401), (-2.958, 0.1197, 0.1421), (-2.694, 0.122, 0.1419), (-2.382, 0.1313, 0.1414), (-2.036, 0.1513, 0.1407), (-1.667, 0.1858, 0.14), (-1.289, 0.2385, 0.1392), (-0.912, 0.313, 0.1385), (-0.5495, 0.4131, 0.1381), (-0.2135, 0.5425, 0.1379), (0.08396, 0.7049, 0.1381), (0.3307, 0.9039, 0.1388), (0.5144, 1.143, 0.1401), (0.6231, 1.427, 0.1421), (-2.864, 2.669, 0.142), (-2.613, 2.667, 0.1418), (-2.317, 2.658, 0.1413), (-1.988, 2.639, 0.1407), (-1.638, 2.606, 0.14), (-1.278, 2.556, 0.1392), (-0.9202, 2.485, 0.1386), (-0.5759, 2.39, 0.1381), (-0.2567, 2.267, 0.138), (0.02593, 2.113, 0.1382), (0.2603, 1.924, 0.1388), (0.4349, 1.696, 0.1401), (-2.864, 0.185, 0.142), (-2.613, 0.1872, 0.1418), (-2.317, 0.1961, 0.1413), (-1.988, 0.2151, 0.1407), (-1.638, 0.2479, 0.14), (-1.278, 0.2979, 0.1392), (-0.9202, 0.3687, 0.1386), (-0.5759, 0.4638, 0.1381), (-0.2567, 0.5867, 0.138), (0.02593, 0.741, 0.1382), (0.2603, 0.9301, 0.1388), (0.4349, 1.158, 0.1401), (0.5381, 1.427, 0.142), (-2.864, 2.669, 0.09196), (-2.613, 2.667, 0.09179), (-2.317, 2.658, 0.09133), (-1.988, 2.639, 0.0907), (-1.638, 2.606, 0.08996), (-1.278, 2.556, 0.08923), (-0.9202, 2.485, 0.0886), (-0.5759, 2.39, 0.08814), (-0.2567, 2.267, 0.08797), (0.02593, 2.113, 0.08817), (0.2603, 1.924, 0.08884), (0.4349, 1.696, 0.09007), (-2.864, 0.185, 0.09196), (-2.613, 0.1872, 0.09179), (-2.317, 0.1961, 0.09133), (-1.988, 0.2151, 0.0907), (-1.638, 0.2479, 0.08996), (-1.278, 0.2979, 0.08923), (-0.9202, 0.3687, 0.0886), (-0.5759, 0.4638, 0.08814), (-0.2567, 0.5867, 0.08797), (0.02593, 0.741, 0.08817), (0.2603, 0.9301, 0.08884), (0.4349, 1.158, 0.09007), (0.5381, 1.427, 0.09196), (-2.775, 2.607, 0.09196), (-2.536, 2.605, 0.09179), (-2.255, 2.596, 0.09133), (-1.942, 2.578, 0.0907), (-1.61, 2.547, 0.08996), (-1.268, 2.5, 0.08923), (-0.9281, 2.432, 0.0886), (-0.601, 2.342, 0.08814), (-0.2977, 2.225, 0.08797), (-0.02921, 2.079, 0.08817), (0.1934, 1.899, 0.08884), (0.3593, 1.683, 0.09007), (-2.775, 0.2471, 0.09196), (-2.536, 0.2492, 0.09179), (-2.255, 0.2576, 0.09133), (-1.942, 0.2757, 0.0907), (-1.61, 0.3069, 0.08996), (-1.268, 0.3544, 0.08923), (-0.9281, 0.4216, 0.0886), (-0.601, 0.512, 0.08814), (-0.2977, 0.6287, 0.08797), (-0.02921, 0.7753, 0.08817), (0.1934, 0.9549, 0.08884), (0.3593, 1.171, 0.09007), (0.4573, 1.427, 0.09196), (-2.775, 2.607, 0.04196), (-2.536, 2.605, 0.04179), (-2.255, 2.596, 0.04133), (-1.942, 2.578, 0.0407), (-1.61, 2.547, 0.03996), (-1.268, 2.5, 0.03923), (-0.9281, 2.432, 0.0386), (-0.601, 2.342, 0.03814), (-0.2977, 2.225, 0.03797), (-0.02921, 2.079, 0.03817), (0.1934, 1.899, 0.03884), (0.3593, 1.683, 0.04007), (-2.775, 0.2471, 0.04196), (-2.536, 0.2492, 0.04179), (-2.255, 0.2576, 0.04133), (-1.942, 0.2757, 0.0407), (-1.61, 0.3069, 0.03996), (-1.268, 0.3544, 0.03923), (-0.9281, 0.4216, 0.0386), (-0.601, 0.512, 0.03814), (-0.2977, 0.6287, 0.03797), (-0.02921, 0.7753, 0.03817), (0.1934, 0.9549, 0.03884), (0.3593, 1.171, 0.04007), (0.4573, 1.427, 0.04196), (-3.287, -0.573, -0.2258), (1.713, -0.573, -0.2258), (-3.287, 3.427, -0.2258), (1.713, 3.427, -0.2258), (-3.287, -0.573, 0.02421), (1.713, -0.573, 0.02421), (-3.287, 3.427, 0.02421), (1.713, 3.427, 0.02421), (-0.761, 0.927, -0.2258), (-0.761, 1.406, -0.2258), (-0.761, 0.927, 0.03836), (-0.761, 1.927, -0.2258), (-0.761, 1.927, 0.03836), (-2.761, 1.927, -0.2258), (-2.761, 1.927, 0.04195), (-2.761, 0.927, -0.2258), (-2.761, 0.927, 0.04195), (-2.605, 0.927, 0.04184), (-0.9281, 1.927, 0.0386)], [], [(2, 27, 28, 3), (17, 18, 43, 42), (10, 35, 36, 11), (3, 28, 29, 4), (18, 19, 44, 43), (11, 36, 49, 24), (4, 29, 30, 5), (19, 20, 45, 44), (12, 13, 38, 37), (5, 30, 31, 6), (20, 21, 46, 45), (13, 14, 39, 38), (6, 31, 32, 7), (21, 22, 47, 46), (14, 15, 40, 39), (7, 32, 33, 8), (22, 23, 48, 47), (0, 25, 26, 1), (15, 16, 41, 40), (8, 33, 34, 9), (23, 24, 49, 48), (1, 26, 27, 2), (16, 17, 42, 41), (9, 34, 35, 10), (0, 12, 37, 25), (39, 40, 65, 64), (32, 57, 58, 33), (47, 48, 73, 72), (25, 50, 51, 26), (40, 41, 66, 65), (33, 58, 59, 34), (48, 49, 74, 73), (26, 51, 52, 27), (41, 42, 67, 66), (34, 59, 60, 35), (25, 37, 62, 50), (27, 52, 53, 28), (42, 43, 68, 67), (35, 60, 61, 36), (28, 53, 54, 29), (43, 44, 69, 68), (36, 61, 74, 49), (29, 54, 55, 30), (44, 45, 70, 69), (37, 38, 63, 62), (30, 55, 56, 31), (45, 46, 71, 70), (38, 39, 64, 63), (31, 56, 57, 32), (46, 47, 72, 71), (51, 76, 77, 52), (66, 67, 92, 91), (59, 84, 85, 60), (50, 62, 87, 75), (52, 77, 78, 53), (67, 68, 93, 92), (60, 85, 86, 61), (53, 78, 79, 54), (68, 69, 94, 93), (61, 86, 99, 74), (54, 79, 80, 55), (69, 70, 95, 94), (62, 63, 88, 87), (55, 80, 81, 56), (70, 71, 96, 95), (63, 64, 89, 88), (56, 81, 82, 57), (71, 72, 97, 96), (64, 65, 90, 89), (57, 82, 83, 58), (72, 73, 98, 97), (50, 75, 76, 51), (65, 66, 91, 90), (58, 83, 84, 59), (73, 74, 99, 98), (78, 103, 104, 79), (93, 94, 119, 118), (86, 111, 124, 99), (79, 104, 105, 80), (94, 95, 120, 119), (87, 88, 113, 112), (80, 105, 106, 81), (95, 96, 121, 120), (88, 89, 114, 113), (81, 106, 107, 82), (96, 97, 122, 121), (89, 90, 115, 114), (82, 107, 108, 83), (97, 98, 123, 122), (75, 100, 101, 76), (90, 91, 116, 115), (83, 108, 109, 84), (98, 99, 124, 123), (76, 101, 102, 77), (91, 92, 117, 116), (84, 109, 110, 85), (75, 87, 112, 100), (77, 102, 103, 78), (92, 93, 118, 117), (85, 110, 111, 86), (112, 113, 138, 137), (105, 130, 131, 106), (120, 121, 146, 145), (113, 114, 139, 138), (106, 131, 132, 107), (121, 122, 147, 146), (114, 115, 140, 139), (107, 132, 133, 108), (122, 123, 148, 147), (100, 125, 126, 101), (115, 116, 141, 140), (108, 133, 134, 109), (123, 124, 149, 148), (101, 126, 127, 102), (116, 117, 142, 141), (109, 134, 135, 110), (100, 112, 137, 125), (102, 127, 128, 103), (117, 118, 143, 142), (110, 135, 136, 111), (103, 128, 129, 104), (118, 119, 144, 143), (111, 136, 149, 124), (104, 129, 130, 105), (119, 120, 145, 144), (139, 140, 165, 164), (132, 157, 158, 133), (147, 148, 173, 172), (125, 150, 151, 126), (140, 141, 166, 165), (133, 158, 159, 134), (148, 149, 174, 173), (126, 151, 152, 127), (141, 142, 167, 166), (134, 159, 160, 135), (125, 137, 162, 150), (127, 152, 153, 128), (142, 143, 168, 167), (135, 160, 161, 136), (128, 153, 154, 129), (143, 144, 169, 168), (136, 161, 174, 149), (129, 154, 155, 130), (144, 145, 170, 169), (137, 138, 163, 162), (130, 155, 156, 131), (145, 146, 171, 170), (138, 139, 164, 163), (131, 156, 157, 132), (146, 147, 172, 171), (173, 174, 199, 198), (151, 176, 177, 152), (166, 167, 192, 191), (159, 184, 185, 160), (150, 162, 187, 175), (152, 177, 178, 153), (167, 168, 193, 192), (160, 185, 186, 161), (153, 178, 179, 154), (168, 169, 194, 193), (161, 186, 199, 174), (154, 179, 180, 155), (169, 170, 195, 194), (162, 163, 188, 187), (155, 180, 181, 156), (170, 171, 196, 195), (163, 164, 189, 188), (156, 181, 182, 157), (171, 172, 197, 196), (164, 165, 190, 189), (157, 182, 183, 158), (172, 173, 198, 197), (150, 175, 176, 151), (165, 166, 191, 190), (158, 183, 184, 159), (176, 175, 187, 188, 217, 216, 214, 218, 181, 180, 179, 178, 177), (200, 202, 213, 215, 208, 209, 201), (202, 200, 204, 206), (203, 202, 206, 207), (200, 201, 205, 204), (201, 203, 207, 205), (181, 218, 212, 210, 217, 188, 189, 190, 191, 192, 193, 194, 195, 196, 197, 198, 199, 186, 185, 184, 183, 182), (201, 209, 211, 213, 202, 203), (12, 0, 206, 204), (1, 2, 3, 4, 5, 6, 7, 8, 9, 10, 11, 24, 23, 22, 21, 20, 19, 18, 17, 16, 15, 14, 13, 12, 204, 205, 207, 206, 0), (209, 212, 211), (212, 209, 210), (209, 208, 210), (210, 208, 217), (208, 215, 217), (217, 215, 216), (214, 216, 215, 213), (218, 214, 213), (213, 211, 218), (212, 218, 211)])
me_cubeziercurve.use_remesh_preserve_volume = False
me_cubeziercurve.use_remesh_preserve_attributes = False
me_cubeziercurve.use_mirror_vertex_groups = False
me_cubeziercurve.auto_texspace = False
me_cubeziercurve.update()
me_plane_001 = bpy.data.meshes.new('Plane.001')
me_plane_001.from_pydata([(-3.0, -2.0, 0.0), (2.0, -2.0, 0.0), (-3.0, 2.0, 0.0), (2.0, 2.0, 0.0), (-3.0, -2.0, 0.25), (2.0, -2.0, 0.25), (-3.0, 2.0, 0.25), (2.0, 2.0, 0.25)], [], [(0, 2, 3, 1), (4, 5, 7, 6), (2, 0, 4, 6), (3, 2, 6, 7), (0, 1, 5, 4), (1, 3, 7, 5)])
me_plane_001.use_remesh_preserve_volume = False
me_plane_001.use_remesh_preserve_attributes = False
me_plane_001.use_mirror_vertex_groups = False
me_plane_001.update()
me_vert = bpy.data.meshes.new('Vert')
me_vert.from_pydata([(0.0, -3.0, 0.25), (0.0, -3.0, 0.0), (-5.0, -3.0, 0.0), (-5.0, 0.0, 0.0), (0.0, 0.0, 0.0), (-5.0, -3.0, 0.25), (-5.0, 0.0, 0.25), (0.0, 0.0, 0.25)], [], [(1, 2, 3, 4), (0, 7, 6, 5), (4, 3, 6, 7), (2, 1, 0, 5), (1, 4, 7, 0), (3, 2, 5, 6)])
me_vert.use_remesh_preserve_volume = False
me_vert.use_remesh_preserve_attributes = False
me_vert.use_mirror_vertex_groups = False
me_vert.update()
me_vert_1 = bpy.data.meshes.new('Vert')
me_vert_1.from_pydata([], [], [])
me_vert_1.update()
me_plane_1 = bpy.data.meshes.new('Plane')
me_plane_1.from_pydata([], [], [])
me_plane_1.update()
me_circle_1 = bpy.data.meshes.new('Circle')
me_circle_1.from_pydata([], [], [])
me_circle_1.update()
me_vert_2 = bpy.data.meshes.new('Vert')
me_vert_2.from_pydata([], [], [])
me_vert_2.update()
me_vert_3 = bpy.data.meshes.new('Vert')
me_vert_3.from_pydata([], [], [])
me_vert_3.update()
me_plane_2 = bpy.data.meshes.new('Plane')
me_plane_2.from_pydata([], [], [])
me_plane_2.update()
me_cubeziercurve_1 = bpy.data.meshes.new('CUBezierCurve')
me_cubeziercurve_1.from_pydata([], [], [])
me_cubeziercurve_1.update()
me_vert_4 = bpy.data.meshes.new('Vert')
me_vert_4.from_pydata([], [], [])
me_vert_4.update()
me_vert_004_1 = bpy.data.meshes.new('Vert.004')
me_vert_004_1.from_pydata([], [], [])
me_vert_004_1.update()
me_plane_3 = bpy.data.meshes.new('Plane')
me_plane_3.from_pydata([], [], [])
me_plane_3.update()
me_plane_4 = bpy.data.meshes.new('Plane')
me_plane_4.from_pydata([], [], [])
me_plane_4.update()
me_plane_5 = bpy.data.meshes.new('Plane')
me_plane_5.from_pydata([], [], [])
me_plane_5.update()

# ---- objects
ob_have = bpy.data.objects.new('Have', None)
ob_floor_4x4x0_25_proxy_004 = bpy.data.objects.new('Floor_4x4x0.25_proxy.004', me_plane)
ob_floor_4x4x0_25_proxy_003 = bpy.data.objects.new('Floor_4x4x0.25_proxy.003', me_plane)
ob_floor_4x4x0_25_proxy_002 = bpy.data.objects.new('Floor_4x4x0.25_proxy.002', me_plane)
ob_floor_3x4x0_25_proxy_009 = bpy.data.objects.new('Floor_3x4x0.25_proxy.009', me_plane_002)
ob_floor_3x4x0_25_proxy_008 = bpy.data.objects.new('Floor_3x4x0.25_proxy.008', me_plane_002)
ob_floor_3x4x0_25_proxy_007 = bpy.data.objects.new('Floor_3x4x0.25_proxy.007', me_plane_002)
ob_floor_3x4x0_25_proxy_006 = bpy.data.objects.new('Floor_3x4x0.25_proxy.006', me_plane_002)
ob_floor_3x4x0_25_proxy_005 = bpy.data.objects.new('Floor_3x4x0.25_proxy.005', me_plane_002)
ob_floor_3x4x0_25_proxy_004 = bpy.data.objects.new('Floor_3x4x0.25_proxy.004', me_plane_002)
ob_floor_3x4x0_25_proxy_003 = bpy.data.objects.new('Floor_3x4x0.25_proxy.003', me_plane_002)
ob_wall_window_2x5x0_25_proxy_016 = bpy.data.objects.new('Wall_Window_2x5x0.25_proxy.016', me_vert_004)
ob_wall_window_2x5x0_25_proxy_015 = bpy.data.objects.new('Wall_Window_2x5x0.25_proxy.015', me_vert_004)
ob_wall_window_2x5x0_25_proxy_014 = bpy.data.objects.new('Wall_Window_2x5x0.25_proxy.014', me_vert_004)
ob_wall_window_2x5x0_25_proxy_013 = bpy.data.objects.new('Wall_Window_2x5x0.25_proxy.013', me_vert_004)
ob_wall_window_2x5x0_25_proxy_012 = bpy.data.objects.new('Wall_Window_2x5x0.25_proxy.012', me_vert_004)
ob_wall_window_2x5x0_25_proxy_011 = bpy.data.objects.new('Wall_Window_2x5x0.25_proxy.011', me_vert_004)
ob_wall_window_2x5x0_25_proxy_010 = bpy.data.objects.new('Wall_Window_2x5x0.25_proxy.010', me_vert_004)
ob_wall_window_2x5x0_25_proxy_009 = bpy.data.objects.new('Wall_Window_2x5x0.25_proxy.009', me_vert_004)
ob_wall_window_2x5x0_25_proxy_008 = bpy.data.objects.new('Wall_Window_2x5x0.25_proxy.008', me_vert_004)
ob_wall_window_2x5x0_25_proxy_007 = bpy.data.objects.new('Wall_Window_2x5x0.25_proxy.007', me_vert_004)
ob_wall_window_2x5x0_25_proxy_006 = bpy.data.objects.new('Wall_Window_2x5x0.25_proxy.006', me_vert_004)
ob_wall_window_2x5x0_25_proxy_005 = bpy.data.objects.new('Wall_Window_2x5x0.25_proxy.005', me_vert_004)
ob_wall_window_2x5x0_25_proxy_004 = bpy.data.objects.new('Wall_Window_2x5x0.25_proxy.004', me_vert_004)
ob_wall_window_2x5x0_25_proxy_003 = bpy.data.objects.new('Wall_Window_2x5x0.25_proxy.003', me_vert_004)
ob_wall_window_2x5x0_25_proxy_002 = bpy.data.objects.new('Wall_Window_2x5x0.25_proxy.002', me_vert_004)
ob_floor_3x4x0_25_proxy_002 = bpy.data.objects.new('Floor_3x4x0.25_proxy.002', me_plane_002)
ob_floor_3x3x0_25_proxy_002 = bpy.data.objects.new('Floor_3x3x0.25_proxy.002', me_plane_003)
ob_wall_3x7x0_25_proxy_002 = bpy.data.objects.new('Wall_3x7x0.25_proxy.002', me_vert_001)
ob_tower_proxy_002 = bpy.data.objects.new('Tower_proxy.002', me_circle)
ob_floor_3x3x0_25_proxy_001 = bpy.data.objects.new('Floor_3x3x0.25_proxy.001', me_plane_003)
ob_floor_3x4x0_25_proxy_001 = bpy.data.objects.new('Floor_3x4x0.25_proxy.001', me_plane_002)
ob_wall_window_2x5x0_25_proxy_001 = bpy.data.objects.new('Wall_Window_2x5x0.25_proxy.001', me_vert_004)
ob_wall_round_window_2x4x0_25_proxy_001 = bpy.data.objects.new('Wall_Round_Window_2x4x0.25_proxy.001', me_vert_002)
ob_wall_door_4x5x0_25_proxy_001 = bpy.data.objects.new('Wall_Door_4x5x0.25_proxy.001', me_cubeziercurve)
ob_wall_4x5x0_25_proxy_001 = bpy.data.objects.new('Wall_4x5x0.25_proxy.001', me_plane_001)
ob_wall_3x7x0_25_proxy_001 = bpy.data.objects.new('Wall_3x7x0.25_proxy.001', me_vert_001)
ob_wall_3x5x0_25_proxy_001 = bpy.data.objects.new('Wall_3x5x0.25_proxy.001', me_vert)
ob_tower_proxy_001 = bpy.data.objects.new('Tower_proxy.001', me_circle)
ob_floor_4x4x0_25_proxy_001 = bpy.data.objects.new('Floor_4x4x0.25_proxy.001', me_plane)
ob_wall_2window_3x7_002 = bpy.data.objects.new('Wall_2Window_3x7.002', me_vert_1)
ob_wall_2window_3x7_001 = bpy.data.objects.new('Wall_2Window_3x7.001', me_vert_1)
ob_parts = bpy.data.objects.new('PARTS', None)
ob_wall_2window_3x7 = bpy.data.objects.new('Wall_2Window_3x7', me_vert_1)
ob_floor_4x4x0_25_proxy = bpy.data.objects.new('Floor_4x4x0.25_proxy', me_plane_1)
ob_tower_proxy = bpy.data.objects.new('Tower_proxy', me_circle_1)
ob_wall_3x5x0_25_proxy = bpy.data.objects.new('Wall_3x5x0.25_proxy', me_vert_2)
ob_wall_3x7x0_25_proxy = bpy.data.objects.new('Wall_3x7x0.25_proxy', me_vert_3)
ob_wall_4x5x0_25_proxy = bpy.data.objects.new('Wall_4x5x0.25_proxy', me_plane_2)
ob_wall_door_4x5x0_25_proxy = bpy.data.objects.new('Wall_Door_4x5x0.25_proxy', me_cubeziercurve_1)
ob_wall_round_window_2x4x0_25_proxy = bpy.data.objects.new('Wall_Round_Window_2x4x0.25_proxy', me_vert_4)
ob_wall_window_2x5x0_25_proxy = bpy.data.objects.new('Wall_Window_2x5x0.25_proxy', me_vert_004_1)
ob_wall_proxy = bpy.data.objects.new('Wall_proxy', me_vert_1)
ob_floor_3x4x0_25_proxy = bpy.data.objects.new('Floor_3x4x0.25_proxy', me_plane_3)
ob_floor_3x3x0_25_proxy = bpy.data.objects.new('Floor_3x3x0.25_proxy', me_plane_4)
ob_ceiling_4x4_proxy = bpy.data.objects.new('Ceiling_4x4_proxy', me_plane_5)

# ---- transforms, parenting, visibility, modifiers, constraints
ob_have.location = (0.0, 0.0, 0.0)
ob_have.empty_image_offset = (0.0, 0.0)
ob_have.lineart.crease_threshold = 0.0
ob_floor_4x4x0_25_proxy_004.parent = ob_have
ob_floor_4x4x0_25_proxy_004.location = (9.0, 0.0, 0.0)
ob_floor_4x4x0_25_proxy_004.lineart.crease_threshold = 0.0
ob_floor_4x4x0_25_proxy_003.parent = ob_have
ob_floor_4x4x0_25_proxy_003.location = (5.0, 0.0, 0.0)
ob_floor_4x4x0_25_proxy_003.lineart.crease_threshold = 0.0
ob_floor_4x4x0_25_proxy_002.parent = ob_have
ob_floor_4x4x0_25_proxy_002.location = (1.0, 0.0, 0.0)
ob_floor_4x4x0_25_proxy_002.lineart.crease_threshold = 0.0
ob_floor_3x4x0_25_proxy_009.parent = ob_have
ob_floor_3x4x0_25_proxy_009.location = (9.0, 3.0, 0.0)
ob_floor_3x4x0_25_proxy_009.rotation_euler = (0.0, -0.0, 3.142)
ob_floor_3x4x0_25_proxy_009.lineart.crease_threshold = 0.0
ob_floor_3x4x0_25_proxy_008.parent = ob_have
ob_floor_3x4x0_25_proxy_008.location = (5.0, 3.0, 0.0)
ob_floor_3x4x0_25_proxy_008.rotation_euler = (0.0, -0.0, 3.142)
ob_floor_3x4x0_25_proxy_008.lineart.crease_threshold = 0.0
ob_floor_3x4x0_25_proxy_007.parent = ob_have
ob_floor_3x4x0_25_proxy_007.location = (1.0, 3.0, 0.0)
ob_floor_3x4x0_25_proxy_007.rotation_euler = (0.0, -0.0, 3.142)
ob_floor_3x4x0_25_proxy_007.lineart.crease_threshold = 0.0
ob_floor_3x4x0_25_proxy_006.parent = ob_have
ob_floor_3x4x0_25_proxy_006.location = (-3.0, 3.0, 0.0)
ob_floor_3x4x0_25_proxy_006.rotation_euler = (0.0, -0.0, 3.142)
ob_floor_3x4x0_25_proxy_006.lineart.crease_threshold = 0.0
ob_floor_3x4x0_25_proxy_005.parent = ob_have
ob_floor_3x4x0_25_proxy_005.location = (9.0, -4.0, 0.0)
ob_floor_3x4x0_25_proxy_005.rotation_euler = (0.0, -0.0, 3.142)
ob_floor_3x4x0_25_proxy_005.lineart.crease_threshold = 0.0
ob_floor_3x4x0_25_proxy_004.parent = ob_have
ob_floor_3x4x0_25_proxy_004.location = (5.0, -4.0, 0.0)
ob_floor_3x4x0_25_proxy_004.rotation_euler = (0.0, -0.0, 3.142)
ob_floor_3x4x0_25_proxy_004.lineart.crease_threshold = 0.0
ob_floor_3x4x0_25_proxy_003.parent = ob_have
ob_floor_3x4x0_25_proxy_003.location = (1.0, -4.0, 0.0)
ob_floor_3x4x0_25_proxy_003.rotation_euler = (0.0, -0.0, 3.142)
ob_floor_3x4x0_25_proxy_003.lineart.crease_threshold = 0.0
ob_wall_window_2x5x0_25_proxy_016.parent = ob_have
ob_wall_window_2x5x0_25_proxy_016.location = (9.0, 5.0, -1.298e-21)
ob_wall_window_2x5x0_25_proxy_016.rotation_euler = (1.571, -1.571, 0.0)
ob_wall_window_2x5x0_25_proxy_016.lineart.crease_threshold = 0.0
ob_wall_window_2x5x0_25_proxy_015.parent = ob_have
ob_wall_window_2x5x0_25_proxy_015.location = (11.0, -5.0, -1.279e-18)
ob_wall_window_2x5x0_25_proxy_015.rotation_euler = (-1.571, -1.571, 0.0)
ob_wall_window_2x5x0_25_proxy_015.lineart.crease_threshold = 0.0
ob_wall_window_2x5x0_25_proxy_014.parent = ob_have
ob_wall_window_2x5x0_25_proxy_014.location = (9.0, -5.0, -1.119e-18)
ob_wall_window_2x5x0_25_proxy_014.rotation_euler = (-1.571, -1.571, 0.0)
ob_wall_window_2x5x0_25_proxy_014.lineart.crease_threshold = 0.0
ob_wall_window_2x5x0_25_proxy_013.parent = ob_have
ob_wall_window_2x5x0_25_proxy_013.location = (7.0, -5.0, -9.589e-19)
ob_wall_window_2x5x0_25_proxy_013.rotation_euler = (-1.571, -1.571, 0.0)
ob_wall_window_2x5x0_25_proxy_013.lineart.crease_threshold = 0.0
ob_wall_window_2x5x0_25_proxy_012.parent = ob_have
ob_wall_window_2x5x0_25_proxy_012.location = (5.0, -5.0, -7.989e-19)
ob_wall_window_2x5x0_25_proxy_012.rotation_euler = (-1.571, -1.571, 0.0)
ob_wall_window_2x5x0_25_proxy_012.lineart.crease_threshold = 0.0
ob_wall_window_2x5x0_25_proxy_011.parent = ob_have
ob_wall_window_2x5x0_25_proxy_011.location = (3.0, -5.0, -6.39e-19)
ob_wall_window_2x5x0_25_proxy_011.rotation_euler = (-1.571, -1.571, 0.0)
ob_wall_window_2x5x0_25_proxy_011.lineart.crease_threshold = 0.0
ob_wall_window_2x5x0_25_proxy_010.parent = ob_have
ob_wall_window_2x5x0_25_proxy_010.location = (1.0, -5.0, -4.791e-19)
ob_wall_window_2x5x0_25_proxy_010.rotation_euler = (-1.571, -1.571, 0.0)
ob_wall_window_2x5x0_25_proxy_010.lineart.crease_threshold = 0.0
ob_wall_window_2x5x0_25_proxy_009.parent = ob_have
ob_wall_window_2x5x0_25_proxy_009.location = (-1.0, -5.0, -3.191e-19)
ob_wall_window_2x5x0_25_proxy_009.rotation_euler = (-1.571, -1.571, 0.0)
ob_wall_window_2x5x0_25_proxy_009.lineart.crease_threshold = 0.0
ob_wall_window_2x5x0_25_proxy_008.parent = ob_have
ob_wall_window_2x5x0_25_proxy_008.location = (-3.0, -5.0, -1.592e-19)
ob_wall_window_2x5x0_25_proxy_008.rotation_euler = (-1.571, -1.571, 0.0)
ob_wall_window_2x5x0_25_proxy_008.lineart.crease_threshold = 0.0
ob_wall_window_2x5x0_25_proxy_007.parent = ob_have
ob_wall_window_2x5x0_25_proxy_007.location = (7.0, 5.0, -1.01e-21)
ob_wall_window_2x5x0_25_proxy_007.rotation_euler = (1.571, -1.571, 0.0)
ob_wall_window_2x5x0_25_proxy_007.lineart.crease_threshold = 0.0
ob_wall_window_2x5x0_25_proxy_006.parent = ob_have
ob_wall_window_2x5x0_25_proxy_006.location = (5.0, 5.0, -7.213e-22)
ob_wall_window_2x5x0_25_proxy_006.rotation_euler = (1.571, -1.571, 0.0)
ob_wall_window_2x5x0_25_proxy_006.lineart.crease_threshold = 0.0
ob_wall_window_2x5x0_25_proxy_005.parent = ob_have
ob_wall_window_2x5x0_25_proxy_005.location = (3.0, 5.0, -4.328e-22)
ob_wall_window_2x5x0_25_proxy_005.rotation_euler = (1.571, -1.571, 0.0)
ob_wall_window_2x5x0_25_proxy_005.lineart.crease_threshold = 0.0
ob_wall_window_2x5x0_25_proxy_004.parent = ob_have
ob_wall_window_2x5x0_25_proxy_004.location = (1.0, 5.0, -1.443e-22)
ob_wall_window_2x5x0_25_proxy_004.rotation_euler = (1.571, -1.571, 0.0)
ob_wall_window_2x5x0_25_proxy_004.lineart.crease_threshold = 0.0
ob_wall_window_2x5x0_25_proxy_003.parent = ob_have
ob_wall_window_2x5x0_25_proxy_003.location = (-1.0, 5.0, 1.443e-22)
ob_wall_window_2x5x0_25_proxy_003.rotation_euler = (1.571, -1.571, 0.0)
ob_wall_window_2x5x0_25_proxy_003.lineart.crease_threshold = 0.0
ob_wall_window_2x5x0_25_proxy_002.parent = ob_have
ob_wall_window_2x5x0_25_proxy_002.location = (-3.0, 5.0, 4.328e-22)
ob_wall_window_2x5x0_25_proxy_002.rotation_euler = (1.571, -1.571, 0.0)
ob_wall_window_2x5x0_25_proxy_002.lineart.crease_threshold = 0.0
ob_floor_3x4x0_25_proxy_002.parent = ob_have
ob_floor_3x4x0_25_proxy_002.location = (-3.0, -4.0, 0.0)
ob_floor_3x4x0_25_proxy_002.rotation_euler = (0.0, -0.0, 3.142)
ob_floor_3x4x0_25_proxy_002.lineart.crease_threshold = 0.0
ob_floor_3x3x0_25_proxy_002.parent = ob_have
ob_floor_3x3x0_25_proxy_002.location = (-6.0, -3.0, 0.0)
ob_floor_3x3x0_25_proxy_002.lineart.crease_threshold = 0.0
ob_wall_3x7x0_25_proxy_002.parent = ob_have
ob_wall_3x7x0_25_proxy_002.location = (-5.0, 5.0, 0.0)
ob_wall_3x7x0_25_proxy_002.rotation_euler = (1.571, -1.571, 0.0)
ob_wall_3x7x0_25_proxy_002.lineart.crease_threshold = 0.0
ob_tower_proxy_002.parent = ob_have
ob_tower_proxy_002.location = (-6.5, -3.5, 10.0)
ob_tower_proxy_002.lineart.crease_threshold = 0.0
ob_floor_3x3x0_25_proxy_001.parent = ob_have
ob_floor_3x3x0_25_proxy_001.location = (-6.0, 4.0, 0.0)
ob_floor_3x3x0_25_proxy_001.lineart.crease_threshold = 0.0
ob_floor_3x4x0_25_proxy_001.parent = ob_have
ob_floor_3x4x0_25_proxy_001.location = (-7.0, 0.0, 0.0)
ob_floor_3x4x0_25_proxy_001.rotation_euler = (0.0, -0.0, 1.571)
ob_floor_3x4x0_25_proxy_001.lineart.crease_threshold = 0.0
ob_wall_window_2x5x0_25_proxy_001.parent = ob_have
ob_wall_window_2x5x0_25_proxy_001.location = (-5.0, 5.0, 7.213e-22)
ob_wall_window_2x5x0_25_proxy_001.rotation_euler = (1.571, -1.571, 0.0)
ob_wall_window_2x5x0_25_proxy_001.lineart.crease_threshold = 0.0
ob_wall_round_window_2x4x0_25_proxy_001.parent = ob_have
ob_wall_round_window_2x4x0_25_proxy_001.location = (-8.0, 0.8587, 6.558)
ob_wall_round_window_2x4x0_25_proxy_001.rotation_euler = (-0.0, -1.571, 0.0)
ob_wall_round_window_2x4x0_25_proxy_001.lineart.crease_threshold = 0.0
ob_wall_door_4x5x0_25_proxy_001.parent = ob_have
ob_wall_door_4x5x0_25_proxy_001.location = (-8.0, -1.427, 3.287)
ob_wall_door_4x5x0_25_proxy_001.rotation_euler = (-0.0, -1.571, 0.0)
ob_wall_door_4x5x0_25_proxy_001.lineart.crease_threshold = 0.0
ob_wall_4x5x0_25_proxy_001.parent = ob_have
ob_wall_4x5x0_25_proxy_001.location = (15.0, 3.0, 0.0)
ob_wall_4x5x0_25_proxy_001.lineart.crease_threshold = 0.0
ob_wall_3x7x0_25_proxy_001.parent = ob_have
ob_wall_3x7x0_25_proxy_001.location = (-5.0, -5.0, 7.0)
ob_wall_3x7x0_25_proxy_001.rotation_euler = (-1.571, 1.571, 0.0)
ob_wall_3x7x0_25_proxy_001.lineart.crease_threshold = 0.0
ob_wall_3x5x0_25_proxy_001.parent = ob_have
ob_wall_3x5x0_25_proxy_001.location = (16.0, -2.0, 0.0)
ob_wall_3x5x0_25_proxy_001.lineart.crease_threshold = 0.0
ob_tower_proxy_001.parent = ob_have
ob_tower_proxy_001.location = (-6.5, 3.5, 10.0)
ob_tower_proxy_001.lineart.crease_threshold = 0.0
ob_floor_4x4x0_25_proxy_001.parent = ob_have
ob_floor_4x4x0_25_proxy_001.location = (-3.0, 0.0, 0.0)
ob_floor_4x4x0_25_proxy_001.lineart.crease_threshold = 0.0
ob_wall_2window_3x7_002.parent = ob_parts
ob_wall_2window_3x7_002.location = (-8.0, -2.921, 4.934)
ob_wall_2window_3x7_002.rotation_euler = (-0.0, -1.571, 0.0)
ob_wall_2window_3x7_002.lineart.crease_threshold = 0.0
ob_wall_2window_3x7_001.parent = ob_parts
ob_wall_2window_3x7_001.location = (-8.0, 4.079, 4.934)
ob_wall_2window_3x7_001.rotation_euler = (-0.0, -1.571, 0.0)
ob_wall_2window_3x7_001.lineart.crease_threshold = 0.0
ob_parts.location = (0.0, 0.0, 0.0)
ob_parts.empty_image_offset = (0.0, 0.0)
ob_parts.lineart.crease_threshold = 0.0
ob_wall_2window_3x7.parent = ob_parts
ob_wall_2window_3x7.location = (0.0, -1.0, 0.0)
ob_wall_2window_3x7.lineart.crease_threshold = 0.0
ob_floor_4x4x0_25_proxy.parent = ob_parts
ob_floor_4x4x0_25_proxy.location = (0.0, 0.0, 0.0)
ob_floor_4x4x0_25_proxy.lineart.crease_threshold = 0.0
ob_tower_proxy.parent = ob_parts
ob_tower_proxy.location = (1.5, 1.5, 3.0)
ob_tower_proxy.lineart.crease_threshold = 0.0
ob_wall_3x5x0_25_proxy.parent = ob_parts
ob_wall_3x5x0_25_proxy.location = (0.0, 0.0, 0.0)
ob_wall_3x5x0_25_proxy.lineart.crease_threshold = 0.0
ob_wall_3x7x0_25_proxy.parent = ob_parts
ob_wall_3x7x0_25_proxy.location = (0.0, 0.0, 0.0)
ob_wall_3x7x0_25_proxy.lineart.crease_threshold = 0.0
ob_wall_4x5x0_25_proxy.parent = ob_parts
ob_wall_4x5x0_25_proxy.location = (0.0, 0.0, 0.0)
ob_wall_4x5x0_25_proxy.lineart.crease_threshold = 0.0
ob_wall_door_4x5x0_25_proxy.parent = ob_parts
ob_wall_door_4x5x0_25_proxy.location = (0.0, 0.0, 0.218)
ob_wall_door_4x5x0_25_proxy.lineart.crease_threshold = 0.0
ob_wall_round_window_2x4x0_25_proxy.parent = ob_parts
ob_wall_round_window_2x4x0_25_proxy.location = (0.0, 0.0, 0.0)
ob_wall_round_window_2x4x0_25_proxy.lineart.crease_threshold = 0.0
ob_wall_window_2x5x0_25_proxy.parent = ob_parts
ob_wall_window_2x5x0_25_proxy.location = (0.0, 2.0, 0.0)
ob_wall_window_2x5x0_25_proxy.lineart.crease_threshold = 0.0
ob_wall_proxy.parent = ob_wall_window_2x5x0_25_proxy
ob_wall_proxy.matrix_parent_inverse = Matrix(((1.0, 0.0, 0.0, -0.0), (0.0, 1.0, 0.0, -2.0), (0.0, 0.0, 1.0, -0.0), (0.0, 0.0, 0.0, 1.0)))
ob_wall_proxy.location = (0.0, 0.0, 0.0)
ob_wall_proxy.lineart.crease_threshold = 0.0
ob_floor_3x4x0_25_proxy.parent = ob_parts
ob_floor_3x4x0_25_proxy.location = (0.0, 0.0, 0.0)
ob_floor_3x4x0_25_proxy.lineart.crease_threshold = 0.0
ob_floor_3x3x0_25_proxy.parent = ob_parts
ob_floor_3x3x0_25_proxy.location = (0.0, 0.0, 0.0)
ob_floor_3x3x0_25_proxy.lineart.crease_threshold = 0.0
ob_ceiling_4x4_proxy.parent = ob_parts
ob_ceiling_4x4_proxy.location = (-5.245e-06, 0.3802, 1.747)
ob_ceiling_4x4_proxy.scale = (0.6875, 0.875, 1.0)
ob_ceiling_4x4_proxy.lineart.crease_threshold = 0.0

# ---- collection membership
col_collection_1.objects.link(ob_have)
col_collection_1.objects.link(ob_floor_4x4x0_25_proxy_004)
col_collection_1.objects.link(ob_floor_4x4x0_25_proxy_003)
col_collection_1.objects.link(ob_floor_4x4x0_25_proxy_002)
col_collection_1.objects.link(ob_floor_3x4x0_25_proxy_009)
col_collection_1.objects.link(ob_floor_3x4x0_25_proxy_008)
col_collection_1.objects.link(ob_floor_3x4x0_25_proxy_007)
col_collection_1.objects.link(ob_floor_3x4x0_25_proxy_006)
col_collection_1.objects.link(ob_floor_3x4x0_25_proxy_005)
col_collection_1.objects.link(ob_floor_3x4x0_25_proxy_004)
col_collection_1.objects.link(ob_floor_3x4x0_25_proxy_003)
col_collection_1.objects.link(ob_wall_window_2x5x0_25_proxy_016)
col_collection_1.objects.link(ob_wall_window_2x5x0_25_proxy_015)
col_collection_1.objects.link(ob_wall_window_2x5x0_25_proxy_014)
col_collection_1.objects.link(ob_wall_window_2x5x0_25_proxy_013)
col_collection_1.objects.link(ob_wall_window_2x5x0_25_proxy_012)
col_collection_1.objects.link(ob_wall_window_2x5x0_25_proxy_011)
col_collection_1.objects.link(ob_wall_window_2x5x0_25_proxy_010)
col_collection_1.objects.link(ob_wall_window_2x5x0_25_proxy_009)
col_collection_1.objects.link(ob_wall_window_2x5x0_25_proxy_008)
col_collection_1.objects.link(ob_wall_window_2x5x0_25_proxy_007)
col_collection_1.objects.link(ob_wall_window_2x5x0_25_proxy_006)
col_collection_1.objects.link(ob_wall_window_2x5x0_25_proxy_005)
col_collection_1.objects.link(ob_wall_window_2x5x0_25_proxy_004)
col_collection_1.objects.link(ob_wall_window_2x5x0_25_proxy_003)
col_collection_1.objects.link(ob_wall_window_2x5x0_25_proxy_002)
col_collection_1.objects.link(ob_floor_3x4x0_25_proxy_002)
col_collection_1.objects.link(ob_floor_3x3x0_25_proxy_002)
col_collection_1.objects.link(ob_wall_3x7x0_25_proxy_002)
col_collection_1.objects.link(ob_tower_proxy_002)
col_collection_1.objects.link(ob_floor_3x3x0_25_proxy_001)
col_collection_1.objects.link(ob_floor_3x4x0_25_proxy_001)
col_collection_1.objects.link(ob_wall_window_2x5x0_25_proxy_001)
col_collection_1.objects.link(ob_wall_round_window_2x4x0_25_proxy_001)
col_collection_1.objects.link(ob_wall_door_4x5x0_25_proxy_001)
col_collection_1.objects.link(ob_wall_4x5x0_25_proxy_001)
col_collection_1.objects.link(ob_wall_3x7x0_25_proxy_001)
col_collection_1.objects.link(ob_wall_3x5x0_25_proxy_001)
col_collection_1.objects.link(ob_tower_proxy_001)
col_collection_1.objects.link(ob_floor_4x4x0_25_proxy_001)
col_collection_1.objects.link(ob_wall_2window_3x7_002)
col_collection_1.objects.link(ob_wall_2window_3x7_001)
col_collection_11.objects.link(ob_parts)
col_collection_11.objects.link(ob_wall_2window_3x7)
col_collection_11.objects.link(ob_floor_4x4x0_25_proxy)
col_collection_11.objects.link(ob_tower_proxy)
col_collection_11.objects.link(ob_wall_3x5x0_25_proxy)
col_collection_11.objects.link(ob_wall_3x7x0_25_proxy)
col_collection_11.objects.link(ob_wall_4x5x0_25_proxy)
col_collection_11.objects.link(ob_wall_door_4x5x0_25_proxy)
col_collection_11.objects.link(ob_wall_round_window_2x4x0_25_proxy)
col_collection_11.objects.link(ob_wall_window_2x5x0_25_proxy)
col_collection_11.objects.link(ob_wall_proxy)
col_collection_11.objects.link(ob_floor_3x4x0_25_proxy)
col_collection_11.objects.link(ob_floor_3x3x0_25_proxy)
col_collection_11.objects.link(ob_ceiling_4x4_proxy)

# ---- scene / render settings (as saved in the file)
scene.frame_start = 1; scene.frame_end = 250; scene.frame_set(1)
scene.render.engine = 'CYCLES'
scene.render.resolution_percentage = 50
scene.render.dither_intensity = 0.0
scene.cycles.use_denoising = False
scene.cycles.samples = 128
scene.cycles.sampling_pattern = 'TABULATED_SOBOL'
scene.cycles.use_adaptive_sampling = False
scene.cycles.use_light_tree = False
scene.cycles.blur_glossy = 0.0
scene.cycles.sample_clamp_indirect = 0.0
scene.view_settings.view_transform = 'Standard'
bpy.context.view_layer.update()

# ---- added for rendering (the .blend has no active camera and no usable light): camera, sun
cam_auto = bpy.data.cameras.new('AutoCamera')
cam_auto.lens = 50.0
cam_auto.sensor_width = 36.0
cam_auto.clip_end = 1000.0
ob_auto_camera = bpy.data.objects.new('AutoCamera', cam_auto)
scene.collection.objects.link(ob_auto_camera)
ob_auto_camera.location = (35.4219, -37.2216, 34.3518)
ob_auto_camera.rotation_euler = (1.09748, -7.21219e-08, 0.694738)
scene.camera = ob_auto_camera
light_auto_sun = bpy.data.lights.new('AutoSun', 'SUN')
light_auto_sun.energy = 3.0
light_auto_sun.angle = 0.0523599
ob_auto_sun = bpy.data.objects.new('AutoSun', light_auto_sun)
scene.collection.objects.link(ob_auto_sun)
ob_auto_sun.rotation_euler = (0.872665, 0.174533, 0.523599)
bpy.context.view_layer.update()
